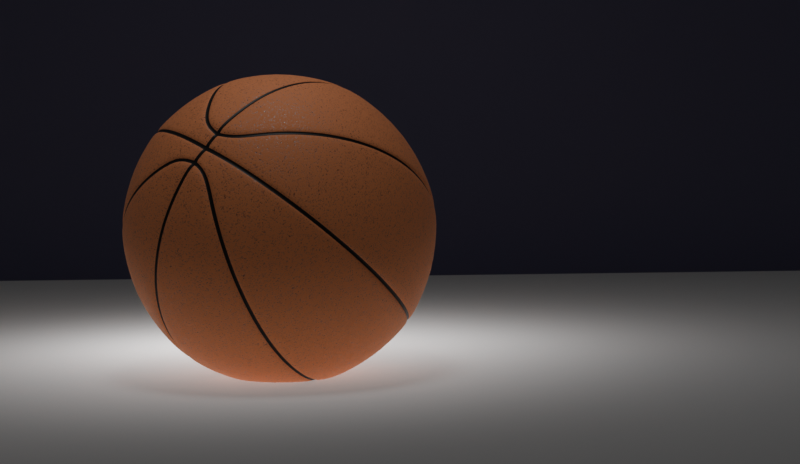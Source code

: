 # Source: Basketball.blend  (saved by Blender 4.4.32; exported with 4.5.12 LTS)
import bpy
from mathutils import Matrix  # noqa: F401  (used for matrix-valued properties, if any)

bpy.ops.wm.read_factory_settings(use_empty=True)
scene = bpy.context.scene
scene.name = 'Scene'

# ---- collections
col_collection = bpy.data.collections.new('Collection'); scene.collection.children.link(col_collection)

# ---- materials (node trees are filled in below, after node groups)
mat_material_003 = bpy.data.materials.new('Material.003')
mat_material_007 = bpy.data.materials.new('Material.007')
mat_material_008 = bpy.data.materials.new('Material.008')

# ---- node groups
ng_smooth_by_angle = bpy.data.node_groups.new('Smooth by Angle', 'GeometryNodeTree')
_s = ng_smooth_by_angle.interface.new_socket(name='Mesh', in_out='OUTPUT', socket_type='NodeSocketGeometry')
_s = ng_smooth_by_angle.interface.new_socket(name='Mesh', in_out='INPUT', socket_type='NodeSocketGeometry')
_s = ng_smooth_by_angle.interface.new_socket(name='Angle', in_out='INPUT', socket_type='NodeSocketFloat')
_s.subtype = 'ANGLE'
_s.default_value = 0.5236
_s.min_value = 0.0
_s.max_value = 3.142
_s.description = 'Maximum face angle for smooth edges'
_s = ng_smooth_by_angle.interface.new_socket(name='Ignore Sharpness', in_out='INPUT', socket_type='NodeSocketBool')
_s.force_non_field = True
ng_smooth_by_angle.description = 'Set the sharpness of mesh edges based on the angle between the neighboring faces'
ng_smooth_by_angle.is_modifier = True
_N = ng_smooth_by_angle.nodes; _L = ng_smooth_by_angle.links
n0 = _N.new('GeometryNodeSetShadeSmooth'); n0.name = 'Set Shade Smooth'; n0.location = (120, -80)
n0.domain = 'EDGE'
n1 = _N.new('GeometryNodeSetShadeSmooth'); n1.name = 'Set Shade Smooth.001'; n1.location = (300, -80)
n2 = _N.new('NodeGroupOutput'); n2.name = 'Group Output'; n2.location = (480, -80)
n3 = _N.new('GeometryNodeInputMeshEdgeAngle'); n3.name = 'Edge Angle'; n3.location = (-440, -240)
n4 = _N.new('NodeGroupInput'); n4.name = 'Group Input'; n4.location = (-80, -80)
n5 = _N.new('GeometryNodeInputEdgeSmooth'); n5.name = 'Is Edge Smooth'; n5.location = (-260, -120)
n6 = _N.new('GeometryNodeInputShadeSmooth'); n6.name = 'Is Shade Smooth'; n6.location = (-440, -397)
n7 = _N.new('FunctionNodeCompare'); n7.name = 'Compare'; n7.location = (-260, -260)
n7.operation = 'LESS_EQUAL'
n7.inputs[6].default_value = (0.0, 0.0, 0.0, 0.0)
n7.inputs[7].default_value = (0.0, 0.0, 0.0, 0.0)
n8 = _N.new('FunctionNodeBooleanMath'); n8.name = 'Boolean Math.001'; n8.location = (-80, -260)
n9 = _N.new('NodeGroupInput'); n9.name = 'Group Input.001'; n9.location = (-440, -329)
n10 = _N.new('NodeGroupInput'); n10.name = 'Group Input.002'; n10.location = (-259, -189)
n11 = _N.new('FunctionNodeBooleanMath'); n11.name = 'Boolean Math'; n11.location = (-80, -149)
n11.operation = 'OR'
n12 = _N.new('FunctionNodeBooleanMath'); n12.name = 'Boolean Math.002'; n12.location = (-260, -380)
n12.operation = 'OR'
n13 = _N.new('NodeGroupInput'); n13.name = 'Group Input.003'; n13.location = (-440, -460)
_L.new(n3.outputs[0], n7.inputs[0])
_L.new(n1.outputs[0], n2.inputs[0])
_L.new(n9.outputs[1], n7.inputs[1])
_L.new(n7.outputs[0], n8.inputs[0])
_L.new(n4.outputs[0], n0.inputs[0])
_L.new(n0.outputs[0], n1.inputs[0])
_L.new(n8.outputs[0], n0.inputs[2])
_L.new(n10.outputs[2], n11.inputs[1])
_L.new(n5.outputs[0], n11.inputs[0])
_L.new(n11.outputs[0], n0.inputs[1])
_L.new(n13.outputs[2], n12.inputs[1])
_L.new(n6.outputs[0], n12.inputs[0])
_L.new(n12.outputs[0], n8.inputs[1])
n2.is_active_output = True

# ---- material node trees
mat_material_003.use_nodes = True; mat_material_003.node_tree.nodes.clear()
_N = mat_material_003.node_tree.nodes; _L = mat_material_003.node_tree.links
n0 = _N.new('ShaderNodeBsdfPrincipled'); n0.name = 'Principled BSDF'; n0.location = (677, 307)
n0.inputs[3].default_value = 1.9
n1 = _N.new('ShaderNodeOutputMaterial'); n1.name = 'Material Output'; n1.location = (1001, 308)
n2 = _N.new('ShaderNodeTexVoronoi'); n2.name = 'Voronoi Texture'; n2.location = (-136, 291)
n2.feature = 'SMOOTH_F1'
n3 = _N.new('ShaderNodeTexCoord'); n3.name = 'Texture Coordinate'; n3.location = (-554, 225)
n4 = _N.new('ShaderNodeMapping'); n4.name = 'Mapping'; n4.location = (-374, 250)
n4.inputs[3].default_value = (60.0, 60.0, 60.0)
n5 = _N.new('ShaderNodeValToRGB'); n5.name = 'Color Ramp'; n5.location = (43, 285)
while len(n5.color_ramp.elements) > 1: n5.color_ramp.elements.remove(n5.color_ramp.elements[-1])
n5.color_ramp.elements[0].position = 0.0; n5.color_ramp.elements[0].color = (0.0, 0.0, 0.0, 1.0)
_e = n5.color_ramp.elements.new(0.08); _e.color = (0.25, 0.25, 0.25, 1.0)
_e = n5.color_ramp.elements.new(0.1073); _e.color = (0.375, 0.375, 0.375, 1.0)
_e = n5.color_ramp.elements.new(0.1964); _e.color = (0.5, 0.5, 0.5, 1.0)
_e = n5.color_ramp.elements.new(0.5236); _e.color = (1.0, 1.0, 1.0, 1.0)
_e = n5.color_ramp.elements.new(1.0); _e.color = (0.375, 0.375, 0.375, 1.0)
n6 = _N.new('ShaderNodeValToRGB'); n6.name = 'Color Ramp.001'; n6.location = (364, 281)
while len(n6.color_ramp.elements) > 1: n6.color_ramp.elements.remove(n6.color_ramp.elements[-1])
n6.color_ramp.elements[0].position = 0.1127; n6.color_ramp.elements[0].color = (0.1262, 0.0233, 0.00493, 1.0)
_e = n6.color_ramp.elements.new(0.7382); _e.color = (1.0, 0.3268, 0.1165, 1.0)
n7 = _N.new('ShaderNodeBump'); n7.name = 'Bump'; n7.location = (441, 49)
n7.inputs[0].default_value = 0.1267
n7.inputs[1].default_value = 1.0
_L.new(n0.outputs[0], n1.inputs[0])
_L.new(n6.outputs[0], n0.inputs[0])
_L.new(n4.outputs[0], n2.inputs[0])
_L.new(n3.outputs[0], n4.inputs[0])
_L.new(n2.outputs[1], n5.inputs[0])
_L.new(n5.outputs[0], n6.inputs[0])
_L.new(n5.outputs[0], n0.inputs[2])
_L.new(n5.outputs[0], n7.inputs[3])
_L.new(n7.outputs[0], n0.inputs[5])
n1.is_active_output = True
mat_material_007.use_nodes = True; mat_material_007.node_tree.nodes.clear()
_N = mat_material_007.node_tree.nodes; _L = mat_material_007.node_tree.links
n0 = _N.new('ShaderNodeBsdfPrincipled'); n0.name = 'Principled BSDF'; n0.location = (10, 300)
n0.inputs[0].default_value = (0.004927, 0.004927, 0.004927, 1.0)
n1 = _N.new('ShaderNodeOutputMaterial'); n1.name = 'Material Output'; n1.location = (300, 300)
_L.new(n0.outputs[0], n1.inputs[0])
n1.is_active_output = True
mat_material_008.use_nodes = True; mat_material_008.node_tree.nodes.clear()
_N = mat_material_008.node_tree.nodes; _L = mat_material_008.node_tree.links
n0 = _N.new('ShaderNodeBsdfPrincipled'); n0.name = 'Principled BSDF'; n0.location = (10, 300)
n0.inputs[0].default_value = (0.1167, 0.1084, 0.185, 1.0)
n1 = _N.new('ShaderNodeOutputMaterial'); n1.name = 'Material Output'; n1.location = (300, 300)
_L.new(n0.outputs[0], n1.inputs[0])
n1.is_active_output = True

# ---- world
world_world = bpy.data.worlds.new('World'); scene.world = world_world
world_world.use_nodes = True; world_world.node_tree.nodes.clear()
_N = world_world.node_tree.nodes; _L = world_world.node_tree.links
n0 = _N.new('ShaderNodeOutputWorld'); n0.name = 'World Output'; n0.location = (300, 300)
n1 = _N.new('ShaderNodeBackground'); n1.name = 'Background'; n1.location = (10, 300)
n1.inputs[0].default_value = (0.05088, 0.05088, 0.05088, 1.0)
_L.new(n1.outputs[0], n0.inputs[0])
n0.is_active_output = True
world_world.color = (0.05088, 0.05088, 0.05088)
world_world.sun_shadow_jitter_overblur = 0.0

# ---- cameras
cam_camera_003 = bpy.data.cameras.new('Camera.003')

# ---- lights
light_spot_003 = bpy.data.lights.new('Spot.003', 'SPOT')
light_spot_003.energy = 99.6
light_spot_003.shadow_soft_size = 0.52
light_spot_003.spot_blend = 1.0
light_spot_003.spot_size = 0.7054
light_point = bpy.data.lights.new('Point', 'POINT')
light_point.use_shadow = False
light_point.energy = 22.0
light_point_001 = bpy.data.lights.new('Point.001', 'POINT')
light_point_001.use_shadow = False
light_point_001.energy = 53.4

# ---- meshes
me_plane = bpy.data.meshes.new('Plane')
me_plane.from_pydata([(-1.0, -1.0, 0.0), (-1.0, 1.0, 0.0), (0.9944, -0.9907, 0.8397), (0.9944, 1.009, 0.8397), (0.9944, -0.9907, 0.2404), (0.7466, -0.9919, -0.006505), (0.9823, -0.9908, 0.1639), (0.9471, -0.9909, 0.09491), (0.8923, -0.9912, 0.04028), (0.8232, -0.9915, 0.005339), (0.7466, 1.008, -0.006505), (0.9944, 1.009, 0.2404), (0.8232, 1.009, 0.005339), (0.8923, 1.009, 0.04028), (0.9471, 1.009, 0.09491), (0.9823, 1.009, 0.1639)], [], [(11, 4, 2, 3), (4, 11, 15, 6), (6, 15, 14, 7), (7, 14, 13, 8), (8, 13, 12, 9), (9, 12, 10, 5), (0, 5, 10, 1)])
me_plane.polygons.foreach_set('use_smooth', [True] * 7)
_uv = me_plane.uv_layers.new(name='UVMap')
_uv.uv.foreach_set('vector', [1.0, 1.0, 1.0, 0.0, 1.0, 0.0, 1.0, 1.0, 1.0, 0.0, 1.0, 1.0, 1.0, 1.0, 1.0, -2.828e-05, 1.0, -2.828e-05, 1.0, 1.0, 1.0, 0.9999, 1.0, -0.0001104, 1.0, -0.0001104, 1.0, 0.9999, 0.9487, 1.0, 0.9487, 0.0, 0.9487, 0.0, 0.9487, 1.0, 0.9141, 1.0, 0.9141, 0.0, 0.9141, 0.0, 0.9141, 1.0, 0.8757, 1.0, 0.8757, 0.0, 0.0, 0.0, 0.8757, 0.0, 0.8757, 1.0, 0.0, 1.0])
me_plane.materials.append(None)
me_plane.update()
me_sphere_001 = bpy.data.meshes.new('Sphere.001')
me_sphere_001.from_pydata([(0.0, 0.1951, 0.9808), (0.0, 0.3827, 0.9239), (0.0, 0.7071, 0.7071), (0.0, 0.9239, 0.3827), (0.0, 0.9808, 0.1951), (0.1379, 0.1379, 0.9808), (0.2706, 0.2706, 0.9239), (0.3928, 0.3928, 0.8315), (0.5, 0.5, 0.7071), (0.5879, 0.5879, 0.5556), (0.6533, 0.6533, 0.3827), (0.6935, 0.6935, 0.1951), (0.7071, 0.7071, 0.0), (0.1951, -5.215e-08, 0.9808), (0.3827, -4.47e-08, 0.9239), (0.5556, -7.451e-08, 0.8315), (0.7071, -8.941e-08, 0.7071), (0.8315, -8.941e-08, 0.5556), (0.9239, -1.192e-07, 0.3827), (0.9808, -1.49e-07, 0.1951), (1.0, -1.49e-07, 0.0), (0.1379, -0.1379, 0.9808), (0.2706, -0.2706, 0.9239), (0.3928, -0.3928, 0.8315), (0.5, -0.5, 0.7071), (0.5879, -0.5879, 0.5556), (0.6533, -0.6533, 0.3827), (0.6935, -0.6935, 0.1951), (0.7071, -0.7071, 0.0), (-6.706e-08, -0.1951, 0.9808), (-1.192e-07, -0.3827, 0.9239), (-1.49e-07, -0.5556, 0.8315), (-2.235e-07, -0.7071, 0.7071), (-1.788e-07, -0.8315, 0.5556), (-2.384e-07, -0.9239, 0.3827), (-2.682e-07, -0.9808, 0.1951), (-3.576e-07, -1.0, 0.0), (-0.1379, -0.1379, 0.9808), (-0.2706, -0.2706, 0.9239), (-0.3928, -0.3928, 0.8315), (-0.5, -0.5, 0.7071), (-0.5879, -0.5879, 0.5556), (-0.6533, -0.6533, 0.3827), (-0.6935, -0.6935, 0.1951), (-0.7071, -0.7071, 0.0), (-0.1951, 8.196e-08, 0.9808), (-0.3827, 1.788e-07, 0.9239), (-0.5556, 1.937e-07, 0.8315), (-0.7071, 3.278e-07, 0.7071), (-0.8315, 3.278e-07, 0.5556), (-0.9239, 3.576e-07, 0.3827), (-0.9808, 3.874e-07, 0.1951), (-1.0, 5.066e-07, 0.0), (-0.1379, 0.1379, 0.9808), (-0.2706, 0.2706, 0.9239), (-0.3928, 0.3928, 0.8315), (-0.5, 0.5, 0.7071), (-0.5879, 0.5879, 0.5556), (-0.6533, 0.6533, 0.3827), (-0.6935, 0.6935, 0.1951), (-0.7071, 0.7071, 0.0), (2.384e-07, 0.5556, 0.8315), (4.47e-07, 0.8315, 0.5556), (6.258e-07, 1.0, 0.0), (0.04976, 0.1852, 0.9808), (0.09576, 0.1661, 0.9808), (0.1675, 0.3395, 0.9239), (0.1216, 0.3585, 0.9239), (0.2337, 0.4992, 0.8315), (0.1878, 0.5182, 0.8315), (0.2916, 0.6392, 0.7071), (0.2458, 0.6582, 0.7071), (0.3392, 0.7541, 0.5556), (0.2934, 0.7731, 0.5556), (0.3745, 0.8395, 0.3827), (0.3288, 0.8585, 0.3827), (0.3963, 0.8921, 0.1951), (0.3506, 0.911, 0.1951), (0.3579, 0.9288, 0.0), (0.4037, 0.9099, 1.048e-09), (0.166, 0.09599, 0.9808), (0.1854, 0.04859, 0.9808), (0.3587, 0.1207, 0.9239), (0.3393, 0.1677, 0.9239), (0.5184, 0.1871, 0.8315), (0.4991, 0.2338, 0.8315), (0.6583, 0.2452, 0.7071), (0.6392, 0.2917, 0.7071), (0.7732, 0.293, 0.5556), (0.7541, 0.3393, 0.5556), (0.8586, 0.3284, 0.3827), (0.8395, 0.3746, 0.3827), (0.9111, 0.3503, 0.1951), (0.8921, 0.3964, 0.1951), (0.9098, 0.4037, 0.0), (0.9289, 0.3576, 4.948e-10), (0.1806, -0.04785, 0.9808), (0.1616, -0.09389, 0.9808), (0.3395, -0.1675, 0.9239), (0.3585, -0.1216, 0.9239), (0.4992, -0.2337, 0.8315), (0.5182, -0.1878, 0.8315), (0.6392, -0.2916, 0.7071), (0.6582, -0.2458, 0.7071), (0.7541, -0.3392, 0.5556), (0.7731, -0.2934, 0.5556), (0.8395, -0.3745, 0.3827), (0.8585, -0.3288, 0.3827), (0.8921, -0.3963, 0.1951), (0.911, -0.3506, 0.1951), (0.9288, -0.3579, 0.0), (0.9099, -0.4037, -8.731e-11), (0.09676, -0.1655, 0.9808), (0.0495, -0.1852, 0.9808), (0.1214, -0.3585, 0.9239), (0.1683, -0.339, 0.9239), (0.1876, -0.5183, 0.8315), (0.2343, -0.4988, 0.8315), (0.2457, -0.6582, 0.7071), (0.2921, -0.6389, 0.7071), (0.2933, -0.7731, 0.5556), (0.3396, -0.7539, 0.5556), (0.3287, -0.8585, 0.3827), (0.3749, -0.8393, 0.3827), (0.3505, -0.9111, 0.1951), (0.3966, -0.8919, 0.1951), (0.4039, -0.9097, 0.0), (0.3579, -0.9288, 1.979e-09), (-0.04976, -0.1852, 0.9808), (-0.09576, -0.1661, 0.9808), (-0.1675, -0.3395, 0.9239), (-0.1216, -0.3585, 0.9239), (-0.2337, -0.4992, 0.8315), (-0.1878, -0.5182, 0.8315), (-0.2916, -0.6392, 0.7071), (-0.2458, -0.6582, 0.7071), (-0.3392, -0.7541, 0.5556), (-0.2934, -0.7731, 0.5556), (-0.3745, -0.8395, 0.3827), (-0.3288, -0.8585, 0.3827), (-0.3963, -0.8921, 0.1951), (-0.3506, -0.911, 0.1951), (-0.3579, -0.9288, 0.0), (-0.4037, -0.9099, 2.095e-09), (-0.166, -0.09599, 0.9808), (-0.1854, -0.04859, 0.9808), (-0.3587, -0.1207, 0.9239), (-0.3393, -0.1677, 0.9239), (-0.5184, -0.1871, 0.8315), (-0.4991, -0.2338, 0.8315), (-0.6583, -0.2452, 0.7071), (-0.6392, -0.2917, 0.7071), (-0.7732, -0.293, 0.5556), (-0.7541, -0.3393, 0.5556), (-0.8586, -0.3284, 0.3827), (-0.8395, -0.3746, 0.3827), (-0.9111, -0.3503, 0.1951), (-0.8921, -0.3964, 0.1951), (-0.9098, -0.4037, 0.0), (-0.9289, -0.3576, 1.135e-09), (-0.1806, 0.04785, 0.9808), (-0.1616, 0.09389, 0.9808), (-0.3395, 0.1675, 0.9239), (-0.3585, 0.1216, 0.9239), (-0.4992, 0.2337, 0.8315), (-0.5182, 0.1878, 0.8315), (-0.6392, 0.2916, 0.7071), (-0.6582, 0.2458, 0.7071), (-0.7541, 0.3392, 0.5556), (-0.7731, 0.2934, 0.5556), (-0.8395, 0.3745, 0.3827), (-0.8585, 0.3288, 0.3827), (-0.8921, 0.3963, 0.1951), (-0.911, 0.3506, 0.1951), (-0.9288, 0.3579, 0.0), (-0.9099, 0.4037, -6.694e-10), (-0.09676, 0.1655, 0.9808), (-0.0495, 0.1852, 0.9808), (-0.1214, 0.3585, 0.9239), (-0.1683, 0.339, 0.9239), (-0.1876, 0.5183, 0.8315), (-0.2343, 0.4988, 0.8315), (-0.2457, 0.6582, 0.7071), (-0.2921, 0.6389, 0.7071), (-0.2933, 0.7731, 0.5556), (-0.3396, 0.7539, 0.5556), (-0.3287, 0.8585, 0.3827), (-0.3749, 0.8393, 0.3827), (-0.3505, 0.9111, 0.1951), (-0.3966, 0.8919, 0.1951), (-0.4039, 0.9097, 0.0), (-0.3579, 0.9288, -2.503e-09), (-0.1132, 0.07388, 0.9808), (-0.1323, 0.02783, 0.9808), (-0.09137, 0.01072, 0.9808), (-0.07219, 0.05703, 0.9808), (-0.04628, 0.0463, 0.9808), (-0.06546, -1.289e-05, 0.9808), (-0.01342, 0.03269, 0.9808), (-0.0326, -0.01363, 0.9808), (0.01342, -0.03269, 0.9808), (0.0326, 0.01363, 0.9808), (0.06546, 1.294e-05, 0.9808), (0.04628, -0.0463, 0.9808), (0.1323, -0.02783, 0.9808), (0.09137, -0.01072, 0.9808), (0.07219, -0.05703, 0.9808), (0.1132, -0.07388, 0.9808), (0.06144, 0.1765, 0.9728), (0.08135, 0.1682, 0.9728), (0.07097, 0.1713, 0.9703), (0.1511, 0.3373, 0.9172), (0.1316, 0.3453, 0.9172), (0.1404, 0.339, 0.9152), (0.2153, 0.4929, 0.827), (0.1963, 0.5007, 0.827), (0.2044, 0.4933, 0.8258), (0.2713, 0.6291, 0.7058), (0.253, 0.6367, 0.7058), (0.2604, 0.6285, 0.7055), (0.3172, 0.7407, 0.5583), (0.2995, 0.7481, 0.5583), (0.3063, 0.7394, 0.559), (0.3512, 0.8236, 0.3901), (0.334, 0.8307, 0.3901), (0.3403, 0.8217, 0.392), (0.3721, 0.8745, 0.2078), (0.3553, 0.8815, 0.2078), (0.3613, 0.8723, 0.2108), (0.3626, 0.8978, 0.0), (0.3785, 0.8912, 3.492e-10), (0.3683, 0.889, 5.821e-11), (0.1681, 0.08168, 0.973), (0.1765, 0.06098, 0.9727), (0.1713, 0.07082, 0.9704), (0.3453, 0.1312, 0.9172), (0.3373, 0.1514, 0.9174), (0.339, 0.1403, 0.9152), (0.5007, 0.196, 0.827), (0.4929, 0.2155, 0.8271), (0.4934, 0.2043, 0.8258), (0.6366, 0.2527, 0.7058), (0.6292, 0.2715, 0.7058), (0.6286, 0.2603, 0.7055), (0.748, 0.2993, 0.5583), (0.7408, 0.3173, 0.5583), (0.7394, 0.3062, 0.559), (0.8306, 0.3338, 0.3902), (0.8236, 0.3513, 0.3901), (0.8217, 0.3403, 0.392), (0.8814, 0.3551, 0.2078), (0.8746, 0.3722, 0.2077), (0.8723, 0.3613, 0.2108), (0.8913, 0.3786, 0.0), (0.8978, 0.3624, 0.0), (0.8891, 0.3682, 0.0), (0.1715, -0.05941, 0.9728), (0.1633, -0.07925, 0.9728), (0.1662, -0.06885, 0.9703), (0.3373, -0.1511, 0.9172), (0.3454, -0.1316, 0.9172), (0.339, -0.1404, 0.9152), (0.4929, -0.2153, 0.827), (0.5007, -0.1963, 0.827), (0.4934, -0.2044, 0.8258), (0.6291, -0.2713, 0.7058), (0.6367, -0.253, 0.7058), (0.6286, -0.2604, 0.7055), (0.7407, -0.3172, 0.5583), (0.7481, -0.2995, 0.5583), (0.7394, -0.3063, 0.559), (0.8236, -0.3512, 0.3901), (0.8307, -0.334, 0.3901), (0.8217, -0.3404, 0.392), (0.8745, -0.3721, 0.2078), (0.8815, -0.3553, 0.2078), (0.8723, -0.3613, 0.2108), (0.8979, -0.3626, 0.0), (0.8912, -0.3785, -3.492e-10), (0.889, -0.3683, -1.164e-10), (0.08166, -0.1679, 0.9727), (0.06114, -0.1766, 0.973), (0.07105, -0.1712, 0.9704), (0.1314, -0.3455, 0.9174), (0.1513, -0.337, 0.9172), (0.1405, -0.3389, 0.9152), (0.1962, -0.5009, 0.8271), (0.2154, -0.4926, 0.827), (0.2044, -0.4933, 0.8258), (0.2529, -0.6369, 0.7058), (0.2715, -0.6289, 0.7058), (0.2604, -0.6285, 0.7055), (0.2995, -0.7482, 0.5583), (0.3173, -0.7406, 0.5583), (0.3063, -0.7394, 0.559), (0.334, -0.8308, 0.3901), (0.3513, -0.8234, 0.3902), (0.3404, -0.8217, 0.392), (0.3553, -0.8816, 0.2077), (0.3722, -0.8744, 0.2078), (0.3614, -0.8723, 0.2108), (0.3786, -0.8911, 0.0), (0.3625, -0.898, 1.164e-09), (0.3683, -0.889, 3.492e-10), (-0.06144, -0.1765, 0.9728), (-0.08135, -0.1682, 0.9728), (-0.07097, -0.1713, 0.9703), (-0.1511, -0.3373, 0.9172), (-0.1316, -0.3453, 0.9172), (-0.1404, -0.339, 0.9152), (-0.2153, -0.4929, 0.827), (-0.1963, -0.5007, 0.827), (-0.2044, -0.4933, 0.8258), (-0.2713, -0.6291, 0.7058), (-0.253, -0.6367, 0.7058), (-0.2604, -0.6285, 0.7055), (-0.3172, -0.7407, 0.5583), (-0.2995, -0.7481, 0.5583), (-0.3063, -0.7394, 0.559), (-0.3512, -0.8236, 0.3901), (-0.334, -0.8307, 0.3901), (-0.3404, -0.8217, 0.392), (-0.3721, -0.8745, 0.2078), (-0.3553, -0.8815, 0.2078), (-0.3613, -0.8723, 0.2108), (-0.3626, -0.8978, 0.0), (-0.3785, -0.8912, -2.328e-10), (-0.3683, -0.889, -5.821e-11), (-0.1681, -0.08168, 0.973), (-0.1765, -0.06098, 0.9727), (-0.1713, -0.07082, 0.9704), (-0.3453, -0.1312, 0.9172), (-0.3373, -0.1514, 0.9174), (-0.339, -0.1403, 0.9152), (-0.5007, -0.196, 0.827), (-0.4929, -0.2155, 0.8271), (-0.4934, -0.2043, 0.8258), (-0.6366, -0.2527, 0.7058), (-0.6292, -0.2715, 0.7058), (-0.6286, -0.2603, 0.7055), (-0.748, -0.2993, 0.5583), (-0.7408, -0.3173, 0.5583), (-0.7394, -0.3062, 0.559), (-0.8306, -0.3338, 0.3902), (-0.8236, -0.3513, 0.3901), (-0.8217, -0.3403, 0.392), (-0.8814, -0.3551, 0.2078), (-0.8746, -0.3722, 0.2077), (-0.8723, -0.3613, 0.2108), (-0.8913, -0.3786, 0.0), (-0.8978, -0.3624, 2.328e-10), (-0.8891, -0.3682, 5.821e-11), (-0.1715, 0.05941, 0.9728), (-0.1633, 0.07925, 0.9728), (-0.1662, 0.06885, 0.9703), (-0.3373, 0.1511, 0.9172), (-0.3454, 0.1316, 0.9172), (-0.339, 0.1404, 0.9152), (-0.4929, 0.2153, 0.827), (-0.5007, 0.1963, 0.827), (-0.4934, 0.2044, 0.8258), (-0.6291, 0.2713, 0.7058), (-0.6367, 0.253, 0.7058), (-0.6286, 0.2604, 0.7055), (-0.7407, 0.3172, 0.5583), (-0.7481, 0.2995, 0.5583), (-0.7394, 0.3063, 0.559), (-0.8236, 0.3512, 0.3901), (-0.8307, 0.334, 0.3901), (-0.8217, 0.3404, 0.392), (-0.8745, 0.3721, 0.2078), (-0.8815, 0.3553, 0.2078), (-0.8723, 0.3613, 0.2108), (-0.8979, 0.3626, 0.0), (-0.8912, 0.3785, -4.657e-10), (-0.889, 0.3683, -1.164e-10), (-0.08166, 0.1679, 0.9727), (-0.06114, 0.1766, 0.973), (-0.07105, 0.1712, 0.9704), (-0.1314, 0.3455, 0.9174), (-0.1513, 0.337, 0.9172), (-0.1405, 0.3389, 0.9152), (-0.1962, 0.5009, 0.8271), (-0.2154, 0.4926, 0.827), (-0.2044, 0.4933, 0.8258), (-0.2529, 0.6369, 0.7058), (-0.2715, 0.6289, 0.7058), (-0.2604, 0.6285, 0.7055), (-0.2995, 0.7482, 0.5583), (-0.3173, 0.7406, 0.5583), (-0.3063, 0.7394, 0.559), (-0.334, 0.8308, 0.3901), (-0.3513, 0.8234, 0.3902), (-0.3404, 0.8217, 0.392), (-0.3553, 0.8816, 0.2077), (-0.3722, 0.8744, 0.2078), (-0.3614, 0.8723, 0.2108), (-0.3786, 0.8911, 0.0), (-0.3625, 0.898, -2.328e-10), (-0.3683, 0.889, -5.821e-11), (-0.1145, 0.05919, 0.9729), (-0.1228, 0.03909, 0.9729), (-0.1173, 0.04859, 0.9704), (-0.1137, 0.03353, 0.9668), (-0.09252, 0.02332, 0.9668), (-0.08191, 0.04894, 0.9668), (-0.1041, 0.0567, 0.9668), (-0.1031, 0.02843, 0.9668), (-0.09748, 0.04038, 0.9668), (-0.08688, 0.03599, 0.9668), (-0.09302, 0.05282, 0.9668), (-0.1086, 0.04499, 0.9668), (-0.1176, 0.02235, 0.9726), (-0.0995, 0.01473, 0.9735), (-0.1079, 0.0185, 0.9705), (-0.08353, 0.0215, 0.9735), (-0.07427, 0.04386, 0.9735), (-0.07779, 0.03222, 0.9707), (-0.08077, 0.05994, 0.9735), (-0.09893, 0.06732, 0.9726), (-0.08937, 0.06321, 0.9705), (-0.04955, 0.03363, 0.9735), (-0.05882, 0.01126, 0.9735), (-0.05353, 0.02217, 0.9707), (-0.01786, 0.0205, 0.9735), (-0.02712, -0.001866, 0.9735), (-0.02229, 0.009233, 0.9707), (-0.01692, -0.007998, 0.9668), (0.006311, -0.01762, 0.9668), (0.01692, 0.007998, 0.9668), (-0.006311, 0.01762, 0.9668), (-0.005306, -0.01281, 0.9668), (-1.179e-08, 2.793e-08, 0.9668), (0.01162, -0.004812, 0.9668), (0.005306, 0.01281, 0.9668), (-0.01162, 0.004812, 0.9668), (-0.01944, -0.01841, 0.9729), (0.0007258, -0.02677, 0.9729), (-0.009282, -0.02241, 0.9704), (0.01786, -0.0205, 0.9735), (0.02712, 0.001866, 0.9735), (0.02229, -0.009233, 0.9707), (0.01944, 0.01841, 0.9729), (-0.0007258, 0.02677, 0.9729), (0.009282, 0.02241, 0.9704), (0.05882, -0.01126, 0.9735), (0.04955, -0.03363, 0.9735), (0.05353, -0.02217, 0.9707), (0.1176, -0.02235, 0.9726), (0.0995, -0.01473, 0.9735), (0.1079, -0.0185, 0.9705), (0.09252, -0.02332, 0.9668), (0.08191, -0.04894, 0.9668), (0.1041, -0.0567, 0.9668), (0.1137, -0.03353, 0.9668), (0.08688, -0.03599, 0.9668), (0.09748, -0.04038, 0.9668), (0.09302, -0.05282, 0.9668), (0.1086, -0.04499, 0.9668), (0.1031, -0.02843, 0.9668), (0.08353, -0.0215, 0.9735), (0.07427, -0.04386, 0.9735), (0.07779, -0.03222, 0.9707), (0.08077, -0.05994, 0.9735), (0.09893, -0.06732, 0.9726), (0.08937, -0.06321, 0.9705), (0.1145, -0.05919, 0.9729), (0.1228, -0.03909, 0.9729), (0.1173, -0.04859, 0.9704)], [], [(196, 198, 64, 0), (70, 68, 7, 8), (72, 70, 8, 9), (74, 72, 9, 10), (76, 74, 10, 11), (79, 76, 11, 12), (82, 81, 13, 14), (201, 202, 5, 65), (61, 1, 67, 69), (2, 61, 69, 71), (62, 2, 71, 73), (3, 62, 73, 75), (4, 3, 75, 77), (63, 4, 77, 78), (90, 88, 17, 18), (92, 90, 18, 19), (95, 92, 19, 20), (98, 97, 21, 22), (202, 205, 80, 5), (86, 84, 15, 16), (88, 86, 16, 17), (204, 96, 13, 81), (7, 6, 83, 85), (8, 7, 85, 87), (9, 8, 87, 89), (10, 9, 89, 91), (11, 10, 91, 93), (12, 11, 93, 94), (108, 106, 26, 27), (111, 108, 27, 28), (114, 113, 29, 30), (100, 98, 22, 23), (102, 100, 23, 24), (104, 102, 24, 25), (106, 104, 25, 26), (112, 21, 97, 207), (15, 14, 99, 101), (16, 15, 101, 103), (17, 16, 103, 105), (18, 17, 105, 107), (19, 18, 107, 109), (20, 19, 109, 110), (124, 122, 34, 35), (127, 124, 35, 36), (130, 129, 37, 38), (116, 114, 30, 31), (118, 116, 31, 32), (120, 118, 32, 33), (122, 120, 33, 34), (23, 22, 115, 117), (24, 23, 117, 119), (25, 24, 119, 121), (26, 25, 121, 123), (27, 26, 123, 125), (28, 27, 125, 126), (29, 113, 206, 203), (143, 140, 43, 44), (146, 145, 45, 46), (128, 29, 203, 200), (134, 132, 39, 40), (136, 134, 40, 41), (138, 136, 41, 42), (140, 138, 42, 43), (32, 31, 133, 135), (33, 32, 135, 137), (34, 33, 137, 139), (35, 34, 139, 141), (36, 35, 141, 142), (37, 129, 199, 197), (31, 30, 131, 133), (162, 161, 53, 54), (144, 37, 197, 194), (150, 148, 47, 48), (152, 150, 48, 49), (154, 152, 49, 50), (156, 154, 50, 51), (159, 156, 51, 52), (40, 39, 149, 151), (41, 40, 151, 153), (42, 41, 153, 155), (43, 42, 155, 157), (44, 43, 157, 158), (45, 145, 193, 160), (39, 38, 147, 149), (178, 177, 0, 1), (164, 162, 54, 55), (166, 164, 55, 56), (168, 166, 56, 57), (170, 168, 57, 58), (172, 170, 58, 59), (175, 172, 59, 60), (49, 48, 167, 169), (50, 49, 169, 171), (51, 50, 171, 173), (52, 51, 173, 174), (161, 192, 176, 53), (47, 46, 163, 165), (48, 47, 165, 167), (180, 178, 1, 61), (182, 180, 61, 2), (184, 182, 2, 62), (186, 184, 62, 3), (188, 186, 3, 4), (191, 188, 4, 63), (57, 56, 183, 185), (58, 57, 185, 187), (59, 58, 187, 189), (60, 59, 189, 190), (195, 196, 0, 177), (55, 54, 179, 181), (56, 55, 181, 183), (46, 45, 160, 163), (54, 53, 176, 179), (68, 66, 6, 7), (1, 0, 64, 67), (84, 82, 14, 15), (6, 5, 80, 83), (14, 13, 96, 99), (22, 21, 112, 115), (132, 130, 38, 39), (30, 29, 128, 131), (148, 146, 46, 47), (38, 37, 144, 147), (193, 412, 403, 401), (195, 418, 405, 416), (422, 415, 194, 197), (194, 415, 404, 413), (199, 436, 427, 425), (201, 442, 429, 440), (446, 439, 200, 203), (200, 439, 428, 437), (205, 460, 451, 449), (207, 466, 453, 464), (206, 463, 452, 461), (208, 212, 67, 64), (443, 208, 64, 198), (212, 215, 69, 67), (68, 70, 217, 214), (215, 218, 71, 69), (70, 72, 220, 217), (218, 221, 73, 71), (72, 74, 223, 220), (221, 224, 75, 73), (74, 76, 226, 223), (224, 227, 77, 75), (76, 79, 230, 226), (227, 229, 78, 77), (204, 81, 233, 448), (232, 236, 83, 80), (449, 232, 80, 205), (236, 239, 85, 83), (84, 86, 241, 238), (239, 242, 87, 85), (86, 88, 244, 241), (242, 245, 89, 87), (88, 90, 247, 244), (245, 248, 91, 89), (90, 92, 250, 247), (248, 251, 93, 91), (92, 95, 254, 250), (251, 253, 94, 93), (257, 466, 207, 97), (256, 260, 99, 96), (96, 204, 467, 256), (260, 263, 101, 99), (100, 102, 265, 262), (263, 266, 103, 101), (102, 104, 268, 265), (266, 269, 105, 103), (104, 106, 271, 268), (269, 272, 107, 105), (106, 108, 274, 271), (272, 275, 109, 107), (108, 111, 278, 274), (275, 277, 110, 109), (281, 463, 206, 113), (280, 284, 115, 112), (112, 207, 464, 280), (284, 287, 117, 115), (116, 118, 289, 286), (287, 290, 119, 117), (118, 120, 292, 289), (290, 293, 121, 119), (120, 122, 295, 292), (293, 296, 123, 121), (122, 124, 298, 295), (296, 299, 125, 123), (124, 127, 302, 298), (299, 301, 126, 125), (305, 436, 199, 129), (304, 308, 131, 128), (128, 200, 437, 304), (308, 311, 133, 131), (132, 134, 313, 310), (311, 314, 135, 133), (134, 136, 316, 313), (314, 317, 137, 135), (136, 138, 319, 316), (317, 320, 139, 137), (138, 140, 322, 319), (320, 323, 141, 139), (140, 143, 326, 322), (323, 325, 142, 141), (329, 412, 193, 145), (328, 332, 147, 144), (144, 194, 413, 328), (332, 335, 149, 147), (148, 150, 337, 334), (335, 338, 151, 149), (150, 152, 340, 337), (338, 341, 153, 151), (152, 154, 343, 340), (341, 344, 155, 153), (154, 156, 346, 343), (344, 347, 157, 155), (156, 159, 350, 346), (347, 349, 158, 157), (192, 161, 353, 400), (352, 356, 163, 160), (401, 352, 160, 193), (356, 359, 165, 163), (164, 166, 361, 358), (359, 362, 167, 165), (166, 168, 364, 361), (362, 365, 169, 167), (168, 170, 367, 364), (365, 368, 171, 169), (170, 172, 370, 367), (368, 371, 173, 171), (172, 175, 374, 370), (371, 373, 174, 173), (195, 177, 377, 418), (376, 380, 179, 176), (419, 376, 176, 192), (380, 383, 181, 179), (180, 182, 385, 382), (383, 386, 183, 181), (182, 184, 388, 385), (386, 389, 185, 183), (184, 186, 391, 388), (389, 392, 187, 185), (186, 188, 394, 391), (392, 395, 189, 187), (188, 191, 398, 394), (395, 397, 190, 189), (192, 400, 406, 419), (177, 178, 379, 377), (178, 180, 382, 379), (65, 66, 211, 209), (66, 68, 214, 211), (81, 82, 235, 233), (82, 84, 238, 235), (146, 148, 334, 331), (145, 146, 331, 329), (130, 132, 310, 307), (129, 130, 307, 305), (114, 116, 286, 283), (113, 114, 283, 281), (461, 446, 203, 206), (204, 448, 454, 467), (205, 202, 445, 460), (202, 201, 440, 445), (425, 422, 197, 199), (198, 424, 430, 443), (198, 196, 421, 424), (196, 195, 416, 421), (98, 100, 262, 259), (97, 98, 259, 257), (161, 162, 355, 353), (162, 164, 358, 355), (66, 65, 5, 6), (403, 407, 408, 411), (404, 409, 408, 407), (405, 410, 408, 409), (406, 411, 408, 410), (427, 431, 432, 435), (428, 433, 432, 431), (429, 434, 432, 433), (430, 435, 432, 434), (451, 455, 456, 459), (452, 457, 456, 455), (453, 458, 456, 457), (454, 459, 456, 458), (401, 403, 411, 402), (402, 411, 406, 400), (405, 418, 420, 410), (410, 420, 419, 406), (413, 404, 407, 414), (414, 407, 403, 412), (416, 405, 409, 417), (417, 409, 404, 415), (425, 427, 435, 426), (426, 435, 430, 424), (429, 442, 444, 434), (434, 444, 443, 430), (437, 428, 431, 438), (438, 431, 427, 436), (440, 429, 433, 441), (441, 433, 428, 439), (449, 451, 459, 450), (450, 459, 454, 448), (453, 466, 468, 458), (458, 468, 467, 454), (461, 452, 455, 462), (462, 455, 451, 460), (464, 453, 457, 465), (465, 457, 452, 463), (212, 208, 210, 213), (213, 210, 209, 211), (215, 212, 213, 216), (216, 213, 211, 214), (218, 215, 216, 219), (219, 216, 214, 217), (221, 218, 219, 222), (222, 219, 217, 220), (224, 221, 222, 225), (225, 222, 220, 223), (227, 224, 225, 228), (228, 225, 223, 226), (229, 227, 228, 231), (231, 228, 226, 230), (236, 232, 234, 237), (237, 234, 233, 235), (239, 236, 237, 240), (240, 237, 235, 238), (242, 239, 240, 243), (243, 240, 238, 241), (245, 242, 243, 246), (246, 243, 241, 244), (248, 245, 246, 249), (249, 246, 244, 247), (251, 248, 249, 252), (252, 249, 247, 250), (253, 251, 252, 255), (255, 252, 250, 254), (260, 256, 258, 261), (261, 258, 257, 259), (263, 260, 261, 264), (264, 261, 259, 262), (266, 263, 264, 267), (267, 264, 262, 265), (269, 266, 267, 270), (270, 267, 265, 268), (272, 269, 270, 273), (273, 270, 268, 271), (275, 272, 273, 276), (276, 273, 271, 274), (277, 275, 276, 279), (279, 276, 274, 278), (284, 280, 282, 285), (285, 282, 281, 283), (287, 284, 285, 288), (288, 285, 283, 286), (290, 287, 288, 291), (291, 288, 286, 289), (293, 290, 291, 294), (294, 291, 289, 292), (296, 293, 294, 297), (297, 294, 292, 295), (299, 296, 297, 300), (300, 297, 295, 298), (301, 299, 300, 303), (303, 300, 298, 302), (308, 304, 306, 309), (309, 306, 305, 307), (311, 308, 309, 312), (312, 309, 307, 310), (314, 311, 312, 315), (315, 312, 310, 313), (317, 314, 315, 318), (318, 315, 313, 316), (320, 317, 318, 321), (321, 318, 316, 319), (323, 320, 321, 324), (324, 321, 319, 322), (325, 323, 324, 327), (327, 324, 322, 326), (332, 328, 330, 333), (333, 330, 329, 331), (335, 332, 333, 336), (336, 333, 331, 334), (338, 335, 336, 339), (339, 336, 334, 337), (341, 338, 339, 342), (342, 339, 337, 340), (344, 341, 342, 345), (345, 342, 340, 343), (347, 344, 345, 348), (348, 345, 343, 346), (349, 347, 348, 351), (351, 348, 346, 350), (356, 352, 354, 357), (357, 354, 353, 355), (359, 356, 357, 360), (360, 357, 355, 358), (362, 359, 360, 363), (363, 360, 358, 361), (365, 362, 363, 366), (366, 363, 361, 364), (368, 365, 366, 369), (369, 366, 364, 367), (371, 368, 369, 372), (372, 369, 367, 370), (373, 371, 372, 375), (375, 372, 370, 374), (380, 376, 378, 381), (381, 378, 377, 379), (383, 380, 381, 384), (384, 381, 379, 382), (386, 383, 384, 387), (387, 384, 382, 385), (389, 386, 387, 390), (390, 387, 385, 388), (392, 389, 390, 393), (393, 390, 388, 391), (395, 392, 393, 396), (396, 393, 391, 394), (397, 395, 396, 399), (399, 396, 394, 398), (376, 419, 420, 378), (378, 420, 418, 377), (208, 443, 444, 210), (210, 444, 442, 209), (232, 449, 450, 234), (234, 450, 448, 233), (412, 329, 330, 414), (414, 330, 328, 413), (436, 305, 306, 438), (438, 306, 304, 437), (463, 281, 282, 465), (465, 282, 280, 464), (446, 461, 462, 447), (447, 462, 460, 445), (439, 446, 447, 441), (441, 447, 445, 440), (422, 425, 426, 423), (423, 426, 424, 421), (415, 422, 423, 417), (417, 423, 421, 416), (466, 257, 258, 468), (468, 258, 256, 467), (352, 401, 402, 354), (354, 402, 400, 353), (201, 65, 209, 442)])
me_sphere_001.polygons.foreach_set('use_smooth', [True] * 444)
me_sphere_001.polygons.foreach_set('material_index', [0, 0, 0, 0, 0, 0, 0, 0, 0, 0, 0, 0, 0, 0, 0, 0, 0, 0, 0, 0, 0, 0, 0, 0, 0, 0, 0, 0, 0, 0, 0, 0, 0, 0, 0, 0, 0, 0, 0, 0, 0, 0, 0, 0, 0, 0, 0, 0, 0, 0, 0, 0, 0, 0, 0, 0, 0, 0, 0, 0, 0, 0, 0, 0, 0, 0, 0, 0, 0, 0, 0, 0, 0, 0, 0, 0, 0, 0, 0, 0, 0, 0, 0, 0, 0, 0, 0, 0, 0, 0, 0, 0, 0, 0, 0, 0, 0, 0, 0, 0, 0, 0, 0, 0, 0, 0, 0, 0, 0, 0, 0, 0, 0, 0, 0, 0, 0, 0, 0, 0, 0, 0, 0, 0, 0, 0, 0, 0, 0, 0, 0, 0, 0, 0, 0, 0, 0, 0, 0, 0, 0, 0, 0, 0, 0, 0, 0, 0, 0, 0, 0, 0, 0, 0, 0, 0, 0, 0, 0, 0, 0, 0, 0, 0, 0, 0, 0, 0, 0, 0, 0, 0, 0, 0, 0, 0, 0, 0, 0, 0, 0, 0, 0, 0, 0, 0, 0, 0, 0, 0, 0, 0, 0, 0, 0, 0, 0, 0, 0, 0, 0, 0, 0, 0, 0, 0, 0, 0, 0, 0, 0, 0, 0, 0, 0, 0, 0, 0, 0, 0, 0, 0, 0, 0, 0, 0, 0, 0, 0, 0, 0, 0, 0, 0, 0, 0, 0, 0, 0, 0, 0, 0, 0, 0, 0, 0, 0, 0, 0, 0, 0, 0, 0, 0, 0, 0, 0, 0, 0, 0, 0, 0, 0, 0, 0, 0, 0, 0, 0, 0, 0, 1, 1, 1, 1, 1, 1, 1, 1, 1, 1, 1, 1, 1, 1, 1, 1, 1, 1, 1, 1, 1, 1, 1, 1, 1, 1, 1, 1, 1, 1, 1, 1, 1, 1, 1, 1, 1, 1, 1, 1, 1, 1, 1, 1, 1, 1, 1, 1, 1, 1, 1, 1, 1, 1, 1, 1, 1, 1, 1, 1, 1, 1, 1, 1, 1, 1, 1, 1, 1, 1, 1, 1, 1, 1, 1, 1, 1, 1, 1, 1, 1, 1, 1, 1, 1, 1, 1, 1, 1, 1, 1, 1, 1, 1, 1, 1, 1, 1, 1, 1, 1, 1, 1, 1, 1, 1, 1, 1, 1, 1, 1, 1, 1, 1, 1, 1, 1, 1, 1, 1, 1, 1, 1, 1, 1, 1, 1, 1, 1, 1, 1, 1, 1, 1, 1, 1, 1, 1, 1, 1, 1, 1, 1, 1, 1, 1, 1, 1, 1, 1, 1, 1, 1, 1, 1, 1, 1, 1, 1, 1, 1, 1, 1, 1, 1, 1, 1, 1, 1, 1, 1, 1, 0])
_uv = me_sphere_001.uv_layers.new(name='UVMap')
_uv.uv.foreach_set('vector', [0.481, 0.9375, 0.4743, 0.9375, 0.7083, 0.9375, 0.75, 0.9375, 0.6818, 0.75, 0.6802, 0.8125, 0.625, 0.8125, 0.625, 0.75, 0.6826, 0.6875, 0.6818, 0.75, 0.625, 0.75, 0.625, 0.6875, 0.6831, 0.625, 0.6826, 0.6875, 0.625, 0.6875, 0.625, 0.625, 0.6834, 0.5625, 0.6831, 0.625, 0.625, 0.625, 0.625, 0.5625, 0.6835, 0.5, 0.6834, 0.5625, 0.625, 0.5625, 0.625, 0.5, 0.5515, 0.875, 0.5407, 0.9375, 0.5, 0.9375, 0.5, 0.875, 0.4671, 0.9375, 0.4636, 0.9375, 0.625, 0.9375, 0.6667, 0.9375, 0.75, 0.8125, 0.75, 0.875, 0.6981, 0.875, 0.6948, 0.8125, 0.75, 0.75, 0.75, 0.8125, 0.6948, 0.8125, 0.6932, 0.75, 0.75, 0.6875, 0.75, 0.75, 0.6932, 0.75, 0.6924, 0.6875, 0.75, 0.625, 0.75, 0.6875, 0.6924, 0.6875, 0.6919, 0.625, 0.75, 0.5625, 0.75, 0.625, 0.6919, 0.625, 0.6916, 0.5625, 0.75, 0.5, 0.75, 0.5625, 0.6916, 0.5625, 0.6915, 0.5, 0.5581, 0.625, 0.5575, 0.6875, 0.5, 0.6875, 0.5, 0.625, 0.5583, 0.5625, 0.5581, 0.625, 0.5, 0.625, 0.5, 0.5625, 0.5584, 0.5, 0.5583, 0.5625, 0.5, 0.5625, 0.5, 0.5, 0.4269, 0.875, 0.4166, 0.9375, 0.375, 0.9375, 0.375, 0.875, 0.4636, 0.9375, 0.462, 0.9375, 0.5836, 0.9375, 0.625, 0.9375, 0.5566, 0.75, 0.555, 0.8125, 0.5, 0.8125, 0.5, 0.75, 0.5575, 0.6875, 0.5566, 0.75, 0.5, 0.75, 0.5, 0.6875, 0.4597, 0.9375, 0.4584, 0.9375, 0.5, 0.9375, 0.5407, 0.9375, 0.625, 0.8125, 0.625, 0.875, 0.5732, 0.875, 0.5699, 0.8125, 0.625, 0.75, 0.625, 0.8125, 0.5699, 0.8125, 0.5683, 0.75, 0.625, 0.6875, 0.625, 0.75, 0.5683, 0.75, 0.5674, 0.6875, 0.625, 0.625, 0.625, 0.6875, 0.5674, 0.6875, 0.5669, 0.625, 0.625, 0.5625, 0.625, 0.625, 0.5669, 0.625, 0.5666, 0.5625, 0.625, 0.5, 0.625, 0.5625, 0.5666, 0.5625, 0.5666, 0.5, 0.4334, 0.5625, 0.4331, 0.625, 0.375, 0.625, 0.375, 0.5625, 0.4335, 0.5, 0.4334, 0.5625, 0.375, 0.5625, 0.375, 0.5, 0.3018, 0.875, 0.2914, 0.9375, 0.25, 0.9375, 0.25, 0.875, 0.4302, 0.8125, 0.4269, 0.875, 0.375, 0.875, 0.375, 0.8125, 0.4318, 0.75, 0.4302, 0.8125, 0.375, 0.8125, 0.375, 0.75, 0.4326, 0.6875, 0.4318, 0.75, 0.375, 0.75, 0.375, 0.6875, 0.4331, 0.625, 0.4326, 0.6875, 0.375, 0.6875, 0.375, 0.625, 0.3343, 0.9375, 0.375, 0.9375, 0.4166, 0.9375, 0.4153, 0.9375, 0.5, 0.8125, 0.5, 0.875, 0.4481, 0.875, 0.4448, 0.8125, 0.5, 0.75, 0.5, 0.8125, 0.4448, 0.8125, 0.4432, 0.75, 0.5, 0.6875, 0.5, 0.75, 0.4432, 0.75, 0.4424, 0.6875, 0.5, 0.625, 0.5, 0.6875, 0.4424, 0.6875, 0.4419, 0.625, 0.5, 0.5625, 0.5, 0.625, 0.4419, 0.625, 0.4416, 0.5625, 0.5, 0.5, 0.5, 0.5625, 0.4416, 0.5625, 0.4415, 0.5, 0.3084, 0.5625, 0.3081, 0.625, 0.25, 0.625, 0.25, 0.5625, 0.3084, 0.5, 0.3084, 0.5625, 0.25, 0.5625, 0.25, 0.5, 0.1769, 0.875, 0.1667, 0.9375, 0.125, 0.9375, 0.125, 0.875, 0.3051, 0.8125, 0.3018, 0.875, 0.25, 0.875, 0.25, 0.8125, 0.3067, 0.75, 0.3051, 0.8125, 0.25, 0.8125, 0.25, 0.75, 0.3076, 0.6875, 0.3067, 0.75, 0.25, 0.75, 0.25, 0.6875, 0.3081, 0.625, 0.3076, 0.6875, 0.25, 0.6875, 0.25, 0.625, 0.375, 0.8125, 0.375, 0.875, 0.3235, 0.875, 0.32, 0.8125, 0.375, 0.75, 0.375, 0.8125, 0.32, 0.8125, 0.3184, 0.75, 0.375, 0.6875, 0.375, 0.75, 0.3184, 0.75, 0.3175, 0.6875, 0.375, 0.625, 0.375, 0.6875, 0.3175, 0.6875, 0.3169, 0.625, 0.375, 0.5625, 0.375, 0.625, 0.3169, 0.625, 0.3167, 0.5625, 0.375, 0.5, 0.375, 0.5625, 0.3167, 0.5625, 0.3166, 0.5, 0.25, 0.9375, 0.2914, 0.9375, 0.413, 0.9375, 0.4114, 0.9375, 0.1835, 0.5, 0.1834, 0.5625, 0.125, 0.5625, 0.125, 0.5, 0.0515, 0.875, 0.04068, 0.9375, 0.0, 0.9375, 0.0, 0.875, 0.2083, 0.9375, 0.25, 0.9375, 0.4114, 0.9375, 0.4079, 0.9375, 0.1818, 0.75, 0.1802, 0.8125, 0.125, 0.8125, 0.125, 0.75, 0.1826, 0.6875, 0.1818, 0.75, 0.125, 0.75, 0.125, 0.6875, 0.1831, 0.625, 0.1826, 0.6875, 0.125, 0.6875, 0.125, 0.625, 0.1834, 0.5625, 0.1831, 0.625, 0.125, 0.625, 0.125, 0.5625, 0.25, 0.75, 0.25, 0.8125, 0.1948, 0.8125, 0.1932, 0.75, 0.25, 0.6875, 0.25, 0.75, 0.1932, 0.75, 0.1924, 0.6875, 0.25, 0.625, 0.25, 0.6875, 0.1924, 0.6875, 0.1919, 0.625, 0.25, 0.5625, 0.25, 0.625, 0.1919, 0.625, 0.1916, 0.5625, 0.25, 0.5, 0.25, 0.5625, 0.1916, 0.5625, 0.1915, 0.5, 0.125, 0.9375, 0.1667, 0.9375, 0.4007, 0.9375, 0.394, 0.9375, 0.25, 0.8125, 0.25, 0.875, 0.1981, 0.875, 0.1948, 0.8125, 0.9269, 0.875, 0.9166, 0.9375, 0.875, 0.9375, 0.875, 0.875, 0.08356, 0.9375, 0.125, 0.9375, 0.394, 0.9375, 0.3825, 0.9375, 0.05664, 0.75, 0.05499, 0.8125, 0.0, 0.8125, 0.0, 0.75, 0.05755, 0.6875, 0.05664, 0.75, 0.0, 0.75, 0.0, 0.6875, 0.05806, 0.625, 0.05755, 0.6875, 0.0, 0.6875, 0.0, 0.625, 0.05832, 0.5625, 0.05806, 0.625, 0.0, 0.625, 0.0, 0.5625, 0.05841, 0.5, 0.05832, 0.5625, 0.0, 0.5625, 0.0, 0.5, 0.125, 0.75, 0.125, 0.8125, 0.06985, 0.8125, 0.06826, 0.75, 0.125, 0.6875, 0.125, 0.75, 0.06826, 0.75, 0.06739, 0.6875, 0.125, 0.625, 0.125, 0.6875, 0.06739, 0.6875, 0.06689, 0.625, 0.125, 0.5625, 0.125, 0.625, 0.06689, 0.625, 0.06663, 0.5625, 0.125, 0.5, 0.125, 0.5625, 0.06663, 0.5625, 0.06655, 0.5, 0.0, 0.9375, 0.04068, 0.9375, 0.3502, 0.9375, 0.2915, 0.9375, 0.125, 0.8125, 0.125, 0.875, 0.0732, 0.875, 0.06985, 0.8125, 0.8018, 0.875, 0.7914, 0.9375, 0.75, 0.9375, 0.75, 0.875, 0.9302, 0.8125, 0.9269, 0.875, 0.875, 0.875, 0.875, 0.8125, 0.9318, 0.75, 0.9302, 0.8125, 0.875, 0.8125, 0.875, 0.75, 0.9326, 0.6875, 0.9318, 0.75, 0.875, 0.75, 0.875, 0.6875, 0.9331, 0.625, 0.9326, 0.6875, 0.875, 0.6875, 0.875, 0.625, 0.9334, 0.5625, 0.9331, 0.625, 0.875, 0.625, 0.875, 0.5625, 0.9335, 0.5, 0.9334, 0.5625, 0.875, 0.5625, 0.875, 0.5, 1.0, 0.6875, 1.0, 0.75, 0.9432, 0.75, 0.9424, 0.6875, 1.0, 0.625, 1.0, 0.6875, 0.9424, 0.6875, 0.9419, 0.625, 1.0, 0.5625, 1.0, 0.625, 0.9419, 0.625, 0.9416, 0.5625, 1.0, 0.5, 1.0, 0.5625, 0.9416, 0.5625, 0.9415, 0.5, 0.5835, 0.9375, 0.5248, 0.9375, 0.8343, 0.9375, 0.875, 0.9375, 1.0, 0.8125, 1.0, 0.875, 0.9481, 0.875, 0.9448, 0.8125, 1.0, 0.75, 1.0, 0.8125, 0.9448, 0.8125, 0.9432, 0.75, 0.8051, 0.8125, 0.8018, 0.875, 0.75, 0.875, 0.75, 0.8125, 0.8067, 0.75, 0.8051, 0.8125, 0.75, 0.8125, 0.75, 0.75, 0.8076, 0.6875, 0.8067, 0.75, 0.75, 0.75, 0.75, 0.6875, 0.8081, 0.625, 0.8076, 0.6875, 0.75, 0.6875, 0.75, 0.625, 0.8084, 0.5625, 0.8081, 0.625, 0.75, 0.625, 0.75, 0.5625, 0.8084, 0.5, 0.8084, 0.5625, 0.75, 0.5625, 0.75, 0.5, 0.875, 0.6875, 0.875, 0.75, 0.8184, 0.75, 0.8175, 0.6875, 0.875, 0.625, 0.875, 0.6875, 0.8175, 0.6875, 0.8169, 0.625, 0.875, 0.5625, 0.875, 0.625, 0.8169, 0.625, 0.8167, 0.5625, 0.875, 0.5, 0.875, 0.5625, 0.8167, 0.5625, 0.8166, 0.5, 0.4925, 0.9375, 0.481, 0.9375, 0.75, 0.9375, 0.7914, 0.9375, 0.875, 0.8125, 0.875, 0.875, 0.8235, 0.875, 0.82, 0.8125, 0.875, 0.75, 0.875, 0.8125, 0.82, 0.8125, 0.8184, 0.75, 1.0, 0.875, 1.0, 0.9375, 0.9584, 0.9375, 0.9481, 0.875, 0.875, 0.875, 0.875, 0.9375, 0.8343, 0.9375, 0.8235, 0.875, 0.6802, 0.8125, 0.6769, 0.875, 0.625, 0.875, 0.625, 0.8125, 0.75, 0.875, 0.75, 0.9375, 0.7083, 0.9375, 0.6981, 0.875, 0.555, 0.8125, 0.5515, 0.875, 0.5, 0.875, 0.5, 0.8125, 0.625, 0.875, 0.625, 0.9375, 0.5836, 0.9375, 0.5732, 0.875, 0.5, 0.875, 0.5, 0.9375, 0.4584, 0.9375, 0.4481, 0.875, 0.375, 0.875, 0.375, 0.9375, 0.3343, 0.9375, 0.3235, 0.875, 0.1802, 0.8125, 0.1769, 0.875, 0.125, 0.875, 0.125, 0.8125, 0.25, 0.875, 0.25, 0.9375, 0.2083, 0.9375, 0.1981, 0.875, 0.05499, 0.8125, 0.0515, 0.875, 0.0, 0.875, 0.0, 0.8125, 0.125, 0.875, 0.125, 0.9375, 0.08356, 0.9375, 0.0732, 0.875, 0.3502, 0.9375, 0.3623, 0.9375, 0.4007, 0.9375, 0.3994, 0.9375, 0.4925, 0.9375, 0.4985, 0.9375, 0.469, 0.9375, 0.4641, 0.9375, 0.4165, 0.9375, 0.4109, 0.9375, 0.3825, 0.9375, 0.394, 0.9375, 0.3825, 0.9375, 0.4109, 0.9375, 0.406, 0.9375, 0.3765, 0.9375, 0.4007, 0.9375, 0.4033, 0.9375, 0.4194, 0.9375, 0.4197, 0.9375, 0.4671, 0.9375, 0.4685, 0.9375, 0.4539, 0.9375, 0.4518, 0.9375, 0.4249, 0.9375, 0.4232, 0.9375, 0.4079, 0.9375, 0.4114, 0.9375, 0.4079, 0.9375, 0.4232, 0.9375, 0.4211, 0.9375, 0.4065, 0.9375, 0.462, 0.9375, 0.4493, 0.9375, 0.4496, 0.9375, 0.4608, 0.9375, 0.4153, 0.9375, 0.4278, 0.9375, 0.4267, 0.9375, 0.4153, 0.9375, 0.413, 0.9375, 0.4142, 0.9375, 0.4254, 0.9375, 0.4257, 0.9375, 0.6955, 0.9375, 0.692, 0.8753, 0.6981, 0.875, 0.7083, 0.9375, 0.4717, 0.9375, 0.6955, 0.9375, 0.7083, 0.9375, 0.4743, 0.9375, 0.692, 0.8753, 0.6905, 0.8127, 0.6948, 0.8125, 0.6981, 0.875, 0.6802, 0.8125, 0.6818, 0.75, 0.6852, 0.7502, 0.6845, 0.8127, 0.6905, 0.8127, 0.6898, 0.7502, 0.6932, 0.75, 0.6948, 0.8125, 0.6818, 0.75, 0.6826, 0.6875, 0.6856, 0.6877, 0.6852, 0.7502, 0.6898, 0.7502, 0.6894, 0.6877, 0.6924, 0.6875, 0.6932, 0.75, 0.6826, 0.6875, 0.6831, 0.625, 0.6859, 0.6251, 0.6856, 0.6877, 0.6894, 0.6877, 0.6891, 0.6251, 0.6919, 0.625, 0.6924, 0.6875, 0.6831, 0.625, 0.6834, 0.5625, 0.686, 0.5626, 0.6859, 0.6251, 0.6891, 0.6251, 0.689, 0.5626, 0.6916, 0.5625, 0.6919, 0.625, 0.6834, 0.5625, 0.6835, 0.5, 0.6861, 0.5001, 0.686, 0.5626, 0.689, 0.5626, 0.6889, 0.5001, 0.6915, 0.5, 0.6916, 0.5625, 0.4597, 0.9375, 0.5407, 0.9375, 0.5526, 0.9375, 0.4597, 0.9375, 0.5713, 0.9375, 0.5672, 0.8753, 0.5732, 0.875, 0.5836, 0.9375, 0.4608, 0.9375, 0.5713, 0.9375, 0.5836, 0.9375, 0.462, 0.9375, 0.5672, 0.8753, 0.5656, 0.8127, 0.5699, 0.8125, 0.5732, 0.875, 0.555, 0.8125, 0.5566, 0.75, 0.5602, 0.7502, 0.5594, 0.8127, 0.5656, 0.8127, 0.5648, 0.7502, 0.5683, 0.75, 0.5699, 0.8125, 0.5566, 0.75, 0.5575, 0.6875, 0.5606, 0.6877, 0.5602, 0.7502, 0.5648, 0.7502, 0.5644, 0.6877, 0.5674, 0.6875, 0.5683, 0.75, 0.5575, 0.6875, 0.5581, 0.625, 0.5608, 0.6251, 0.5606, 0.6877, 0.5644, 0.6877, 0.5642, 0.6251, 0.5669, 0.625, 0.5674, 0.6875, 0.5581, 0.625, 0.5583, 0.5625, 0.561, 0.5626, 0.5608, 0.6251, 0.5642, 0.6251, 0.564, 0.5626, 0.5666, 0.5625, 0.5669, 0.625, 0.5583, 0.5625, 0.5584, 0.5, 0.5611, 0.5001, 0.561, 0.5626, 0.564, 0.5626, 0.5639, 0.5001, 0.5666, 0.5, 0.5666, 0.5625, 0.4285, 0.9375, 0.4278, 0.9375, 0.4153, 0.9375, 0.4166, 0.9375, 0.4465, 0.9375, 0.442, 0.8752, 0.4481, 0.875, 0.4584, 0.9375, 0.4584, 0.9375, 0.4597, 0.9375, 0.4472, 0.9375, 0.4465, 0.9375, 0.442, 0.8752, 0.4405, 0.8127, 0.4448, 0.8125, 0.4481, 0.875, 0.4302, 0.8125, 0.4318, 0.75, 0.4352, 0.7502, 0.4345, 0.8127, 0.4405, 0.8127, 0.4398, 0.7502, 0.4432, 0.75, 0.4448, 0.8125, 0.4318, 0.75, 0.4326, 0.6875, 0.4356, 0.6877, 0.4352, 0.7502, 0.4398, 0.7502, 0.4394, 0.6877, 0.4424, 0.6875, 0.4432, 0.75, 0.4326, 0.6875, 0.4331, 0.625, 0.4359, 0.6251, 0.4356, 0.6877, 0.4394, 0.6877, 0.4391, 0.6251, 0.4419, 0.625, 0.4424, 0.6875, 0.4331, 0.625, 0.4334, 0.5625, 0.436, 0.5626, 0.4359, 0.6251, 0.4391, 0.6251, 0.439, 0.5626, 0.4416, 0.5625, 0.4419, 0.625, 0.4334, 0.5625, 0.4335, 0.5, 0.4361, 0.5001, 0.436, 0.5626, 0.439, 0.5626, 0.4389, 0.5001, 0.4415, 0.5, 0.4416, 0.5625, 0.3037, 0.9375, 0.4142, 0.9375, 0.413, 0.9375, 0.2914, 0.9375, 0.3224, 0.9375, 0.3171, 0.8753, 0.3235, 0.875, 0.3343, 0.9375, 0.3343, 0.9375, 0.4153, 0.9375, 0.4153, 0.9375, 0.3224, 0.9375, 0.3171, 0.8753, 0.3156, 0.8127, 0.32, 0.8125, 0.3235, 0.875, 0.3051, 0.8125, 0.3067, 0.75, 0.3102, 0.7502, 0.3094, 0.8127, 0.3156, 0.8127, 0.3148, 0.7502, 0.3184, 0.75, 0.32, 0.8125, 0.3067, 0.75, 0.3076, 0.6875, 0.3106, 0.6877, 0.3102, 0.7502, 0.3148, 0.7502, 0.3144, 0.6877, 0.3175, 0.6875, 0.3184, 0.75, 0.3076, 0.6875, 0.3081, 0.625, 0.3108, 0.6251, 0.3106, 0.6877, 0.3144, 0.6877, 0.3142, 0.6251, 0.3169, 0.625, 0.3175, 0.6875, 0.3081, 0.625, 0.3084, 0.5625, 0.311, 0.5626, 0.3108, 0.6251, 0.3142, 0.6251, 0.314, 0.5626, 0.3167, 0.5625, 0.3169, 0.625, 0.3084, 0.5625, 0.3084, 0.5, 0.3111, 0.5001, 0.311, 0.5626, 0.314, 0.5626, 0.3139, 0.5001, 0.3166, 0.5, 0.3167, 0.5625, 0.1795, 0.9375, 0.4033, 0.9375, 0.4007, 0.9375, 0.1667, 0.9375, 0.1976, 0.9375, 0.192, 0.8753, 0.1981, 0.875, 0.2083, 0.9375, 0.2083, 0.9375, 0.4079, 0.9375, 0.4065, 0.9375, 0.1976, 0.9375, 0.192, 0.8753, 0.1905, 0.8127, 0.1948, 0.8125, 0.1981, 0.875, 0.1802, 0.8125, 0.1818, 0.75, 0.1852, 0.7502, 0.1845, 0.8127, 0.1905, 0.8127, 0.1898, 0.7502, 0.1932, 0.75, 0.1948, 0.8125, 0.1818, 0.75, 0.1826, 0.6875, 0.1856, 0.6877, 0.1852, 0.7502, 0.1898, 0.7502, 0.1894, 0.6877, 0.1924, 0.6875, 0.1932, 0.75, 0.1826, 0.6875, 0.1831, 0.625, 0.1859, 0.6251, 0.1856, 0.6877, 0.1894, 0.6877, 0.1891, 0.6251, 0.1919, 0.625, 0.1924, 0.6875, 0.1831, 0.625, 0.1834, 0.5625, 0.186, 0.5626, 0.1859, 0.6251, 0.1891, 0.6251, 0.189, 0.5626, 0.1916, 0.5625, 0.1919, 0.625, 0.1834, 0.5625, 0.1835, 0.5, 0.1861, 0.5001, 0.186, 0.5626, 0.189, 0.5626, 0.1889, 0.5001, 0.1915, 0.5, 0.1916, 0.5625, 0.05529, 0.9375, 0.3623, 0.9375, 0.3502, 0.9375, 0.04068, 0.9375, 0.07387, 0.9375, 0.06715, 0.8753, 0.0732, 0.875, 0.08356, 0.9375, 0.08356, 0.9375, 0.3825, 0.9375, 0.3765, 0.9375, 0.07387, 0.9375, 0.06715, 0.8753, 0.06559, 0.8127, 0.06985, 0.8125, 0.0732, 0.875, 0.05499, 0.8125, 0.05664, 0.75, 0.06018, 0.7502, 0.05944, 0.8127, 0.06559, 0.8127, 0.06483, 0.7502, 0.06826, 0.75, 0.06985, 0.8125, 0.05664, 0.75, 0.05755, 0.6875, 0.0606, 0.6877, 0.06018, 0.7502, 0.06483, 0.7502, 0.06441, 0.6877, 0.06739, 0.6875, 0.06826, 0.75, 0.05755, 0.6875, 0.05806, 0.625, 0.06084, 0.6251, 0.0606, 0.6877, 0.06441, 0.6877, 0.06416, 0.6251, 0.06689, 0.625, 0.06739, 0.6875, 0.05806, 0.625, 0.05832, 0.5625, 0.06097, 0.5626, 0.06084, 0.6251, 0.06416, 0.6251, 0.06403, 0.5626, 0.06663, 0.5625, 0.06689, 0.625, 0.05832, 0.5625, 0.05841, 0.5, 0.06108, 0.5001, 0.06097, 0.5626, 0.06403, 0.5626, 0.06393, 0.5001, 0.06655, 0.5, 0.06663, 0.5625, 0.5248, 0.9375, 0.5835, 0.9375, 0.5004, 0.9375, 0.4756, 0.9375, 0.9465, 0.9375, 0.942, 0.8752, 0.9481, 0.875, 0.9584, 0.9375, 0.3994, 0.9375, 0.3746, 0.9375, 0.2915, 0.9375, 0.3502, 0.9375, 0.942, 0.8752, 0.9405, 0.8127, 0.9448, 0.8125, 0.9481, 0.875, 0.9302, 0.8125, 0.9318, 0.75, 0.9352, 0.7502, 0.9345, 0.8127, 0.9405, 0.8127, 0.9398, 0.7502, 0.9432, 0.75, 0.9448, 0.8125, 0.9318, 0.75, 0.9326, 0.6875, 0.9356, 0.6877, 0.9352, 0.7502, 0.9398, 0.7502, 0.9394, 0.6877, 0.9424, 0.6875, 0.9432, 0.75, 0.9326, 0.6875, 0.9331, 0.625, 0.9359, 0.6251, 0.9356, 0.6877, 0.9394, 0.6877, 0.9391, 0.6251, 0.9419, 0.625, 0.9424, 0.6875, 0.9331, 0.625, 0.9334, 0.5625, 0.936, 0.5626, 0.9359, 0.6251, 0.9391, 0.6251, 0.939, 0.5626, 0.9416, 0.5625, 0.9419, 0.625, 0.9334, 0.5625, 0.9335, 0.5, 0.9361, 0.5001, 0.936, 0.5626, 0.939, 0.5626, 0.9389, 0.5001, 0.9415, 0.5, 0.9416, 0.5625, 0.4925, 0.9375, 0.7914, 0.9375, 0.8011, 0.9375, 0.4985, 0.9375, 0.8197, 0.9375, 0.8171, 0.8753, 0.8235, 0.875, 0.8343, 0.9375, 0.5127, 0.9375, 0.8197, 0.9375, 0.8343, 0.9375, 0.5248, 0.9375, 0.8171, 0.8753, 0.8156, 0.8127, 0.82, 0.8125, 0.8235, 0.875, 0.8051, 0.8125, 0.8067, 0.75, 0.8102, 0.7502, 0.8094, 0.8127, 0.8156, 0.8127, 0.8148, 0.7502, 0.8184, 0.75, 0.82, 0.8125, 0.8067, 0.75, 0.8076, 0.6875, 0.8106, 0.6877, 0.8102, 0.7502, 0.8148, 0.7502, 0.8144, 0.6877, 0.8175, 0.6875, 0.8184, 0.75, 0.8076, 0.6875, 0.8081, 0.625, 0.8108, 0.6251, 0.8106, 0.6877, 0.8144, 0.6877, 0.8142, 0.6251, 0.8169, 0.625, 0.8175, 0.6875, 0.8081, 0.625, 0.8084, 0.5625, 0.811, 0.5626, 0.8108, 0.6251, 0.8142, 0.6251, 0.814, 0.5626, 0.8167, 0.5625, 0.8169, 0.625, 0.8084, 0.5625, 0.8084, 0.5, 0.8111, 0.5001, 0.811, 0.5626, 0.814, 0.5626, 0.8139, 0.5001, 0.8166, 0.5, 0.8167, 0.5625, 0.5248, 0.9375, 0.4756, 0.9375, 0.4743, 0.9375, 0.5127, 0.9375, 0.7914, 0.9375, 0.8018, 0.875, 0.8078, 0.8753, 0.8011, 0.9375, 0.8018, 0.875, 0.8051, 0.8125, 0.8094, 0.8127, 0.8078, 0.8753, 0.6667, 0.9375, 0.6769, 0.875, 0.683, 0.8753, 0.6774, 0.9375, 0.6769, 0.875, 0.6802, 0.8125, 0.6845, 0.8127, 0.683, 0.8753, 0.5407, 0.9375, 0.5515, 0.875, 0.5579, 0.8753, 0.5526, 0.9375, 0.5515, 0.875, 0.555, 0.8125, 0.5594, 0.8127, 0.5579, 0.8753, 0.0515, 0.875, 0.05499, 0.8125, 0.05944, 0.8127, 0.05791, 0.8753, 0.04068, 0.9375, 0.0515, 0.875, 0.05791, 0.8753, 0.05529, 0.9375, 0.1769, 0.875, 0.1802, 0.8125, 0.1845, 0.8127, 0.183, 0.8753, 0.1667, 0.9375, 0.1769, 0.875, 0.183, 0.8753, 0.1795, 0.9375, 0.3018, 0.875, 0.3051, 0.8125, 0.3094, 0.8127, 0.3078, 0.8753, 0.2914, 0.9375, 0.3018, 0.875, 0.3078, 0.8753, 0.3037, 0.9375, 0.4257, 0.9375, 0.4249, 0.9375, 0.4114, 0.9375, 0.413, 0.9375, 0.4597, 0.9375, 0.4597, 0.9375, 0.4483, 0.9375, 0.4472, 0.9375, 0.462, 0.9375, 0.4636, 0.9375, 0.4501, 0.9375, 0.4493, 0.9375, 0.4636, 0.9375, 0.4671, 0.9375, 0.4518, 0.9375, 0.4501, 0.9375, 0.4197, 0.9375, 0.4165, 0.9375, 0.394, 0.9375, 0.4007, 0.9375, 0.4743, 0.9375, 0.4553, 0.9375, 0.4556, 0.9375, 0.4717, 0.9375, 0.4743, 0.9375, 0.481, 0.9375, 0.4585, 0.9375, 0.4553, 0.9375, 0.481, 0.9375, 0.4925, 0.9375, 0.4641, 0.9375, 0.4585, 0.9375, 0.4269, 0.875, 0.4302, 0.8125, 0.4345, 0.8127, 0.433, 0.8752, 0.4166, 0.9375, 0.4269, 0.875, 0.433, 0.8752, 0.4285, 0.9375, 0.9166, 0.9375, 0.9269, 0.875, 0.933, 0.8752, 0.9285, 0.9375, 0.9269, 0.875, 0.9302, 0.8125, 0.9345, 0.8127, 0.933, 0.8752, 0.6769, 0.875, 0.6667, 0.9375, 0.625, 0.9375, 0.625, 0.875, 0.4007, 0.9375, 0.4006, 0.9375, 0.4375, 0.9375, 0.4375, 0.9375, 0.406, 0.9375, 0.4375, 0.9375, 0.4375, 0.9375, 0.4006, 0.9375, 0.469, 0.9375, 0.4744, 0.9375, 0.4375, 0.9375, 0.4375, 0.9375, 0.4743, 0.9375, 0.4375, 0.9375, 0.4375, 0.9375, 0.4744, 0.9375, 0.4194, 0.9375, 0.4189, 0.9375, 0.4375, 0.9375, 0.4375, 0.9375, 0.4211, 0.9375, 0.4375, 0.9375, 0.4375, 0.9375, 0.4189, 0.9375, 0.4539, 0.9375, 0.4561, 0.9375, 0.4375, 0.9375, 0.4375, 0.9375, 0.4556, 0.9375, 0.4375, 0.9375, 0.4375, 0.9375, 0.4561, 0.9375, 0.4496, 0.9375, 0.4375, 0.9375, 0.4375, 0.9375, 0.4498, 0.9375, 0.4254, 0.9375, 0.4252, 0.9375, 0.4375, 0.9375, 0.4375, 0.9375, 0.4267, 0.9375, 0.4375, 0.9375, 0.4375, 0.9375, 0.4252, 0.9375, 0.4483, 0.9375, 0.4498, 0.9375, 0.4375, 0.9375, 0.4375, 0.9375, 0.3994, 0.9375, 0.4007, 0.9375, 0.4375, 0.9375, 0.4375, 0.9375, 0.4375, 0.9375, 0.4375, 0.9375, 0.4743, 0.9375, 0.4756, 0.9375, 0.469, 0.9375, 0.4985, 0.9375, 0.5048, 0.9375, 0.4744, 0.9375, 0.4744, 0.9375, 0.5048, 0.9375, 0.5127, 0.9375, 0.4743, 0.9375, 0.3765, 0.9375, 0.406, 0.9375, 0.4006, 0.9375, 0.3702, 0.9375, 0.3702, 0.9375, 0.4006, 0.9375, 0.4007, 0.9375, 0.3623, 0.9375, 0.4641, 0.9375, 0.469, 0.9375, 0.4375, 0.9375, 0.4375, 0.9375, 0.4375, 0.9375, 0.4375, 0.9375, 0.406, 0.9375, 0.4109, 0.9375, 0.4197, 0.9375, 0.4194, 0.9375, 0.4375, 0.9375, 0.4375, 0.9375, 0.4375, 0.9375, 0.4375, 0.9375, 0.4556, 0.9375, 0.4553, 0.9375, 0.4539, 0.9375, 0.4685, 0.9375, 0.4698, 0.9375, 0.4561, 0.9375, 0.4561, 0.9375, 0.4698, 0.9375, 0.4717, 0.9375, 0.4556, 0.9375, 0.4065, 0.9375, 0.4211, 0.9375, 0.4189, 0.9375, 0.4052, 0.9375, 0.4052, 0.9375, 0.4189, 0.9375, 0.4194, 0.9375, 0.4033, 0.9375, 0.4518, 0.9375, 0.4539, 0.9375, 0.4375, 0.9375, 0.4375, 0.9375, 0.4375, 0.9375, 0.4375, 0.9375, 0.4211, 0.9375, 0.4232, 0.9375, 0.4608, 0.9375, 0.4496, 0.9375, 0.4498, 0.9375, 0.4599, 0.9375, 0.4599, 0.9375, 0.4498, 0.9375, 0.4483, 0.9375, 0.4597, 0.9375, 0.4267, 0.9375, 0.4278, 0.9375, 0.4375, 0.9375, 0.4375, 0.9375, 0.4375, 0.9375, 0.4375, 0.9375, 0.4472, 0.9375, 0.4483, 0.9375, 0.4257, 0.9375, 0.4254, 0.9375, 0.4375, 0.9375, 0.4375, 0.9375, 0.4375, 0.9375, 0.4375, 0.9375, 0.4496, 0.9375, 0.4493, 0.9375, 0.4153, 0.9375, 0.4267, 0.9375, 0.4252, 0.9375, 0.4151, 0.9375, 0.4151, 0.9375, 0.4252, 0.9375, 0.4254, 0.9375, 0.4142, 0.9375, 0.692, 0.8753, 0.6955, 0.9375, 0.6856, 0.9374, 0.6875, 0.8751, 0.6875, 0.8751, 0.6856, 0.9374, 0.6774, 0.9375, 0.683, 0.8753, 0.6905, 0.8127, 0.692, 0.8753, 0.6875, 0.8751, 0.6875, 0.8124, 0.6875, 0.8124, 0.6875, 0.8751, 0.683, 0.8753, 0.6845, 0.8127, 0.6898, 0.7502, 0.6905, 0.8127, 0.6875, 0.8124, 0.6875, 0.7497, 0.6875, 0.7497, 0.6875, 0.8124, 0.6845, 0.8127, 0.6852, 0.7502, 0.6894, 0.6877, 0.6898, 0.7502, 0.6875, 0.7497, 0.6875, 0.687, 0.6875, 0.687, 0.6875, 0.7497, 0.6852, 0.7502, 0.6856, 0.6877, 0.6891, 0.6251, 0.6894, 0.6877, 0.6875, 0.687, 0.6875, 0.6244, 0.6875, 0.6244, 0.6875, 0.687, 0.6856, 0.6877, 0.6859, 0.6251, 0.689, 0.5626, 0.6891, 0.6251, 0.6875, 0.6244, 0.6875, 0.5619, 0.6875, 0.5619, 0.6875, 0.6244, 0.6859, 0.6251, 0.686, 0.5626, 0.6889, 0.5001, 0.689, 0.5626, 0.6875, 0.5619, 0.6875, 0.5001, 0.6875, 0.5001, 0.6875, 0.5619, 0.686, 0.5626, 0.6861, 0.5001, 0.5672, 0.8753, 0.5713, 0.9375, 0.5613, 0.9374, 0.5625, 0.8752, 0.5625, 0.8752, 0.5613, 0.9374, 0.5526, 0.9375, 0.5579, 0.8753, 0.5656, 0.8127, 0.5672, 0.8753, 0.5625, 0.8752, 0.5625, 0.8124, 0.5625, 0.8124, 0.5625, 0.8752, 0.5579, 0.8753, 0.5594, 0.8127, 0.5648, 0.7502, 0.5656, 0.8127, 0.5625, 0.8124, 0.5625, 0.7497, 0.5625, 0.7497, 0.5625, 0.8124, 0.5594, 0.8127, 0.5602, 0.7502, 0.5644, 0.6877, 0.5648, 0.7502, 0.5625, 0.7497, 0.5625, 0.687, 0.5625, 0.687, 0.5625, 0.7497, 0.5602, 0.7502, 0.5606, 0.6877, 0.5642, 0.6251, 0.5644, 0.6877, 0.5625, 0.687, 0.5625, 0.6244, 0.5625, 0.6244, 0.5625, 0.687, 0.5606, 0.6877, 0.5608, 0.6251, 0.564, 0.5626, 0.5642, 0.6251, 0.5625, 0.6244, 0.5625, 0.5619, 0.5625, 0.5619, 0.5625, 0.6244, 0.5608, 0.6251, 0.561, 0.5626, 0.5639, 0.5001, 0.564, 0.5626, 0.5625, 0.5619, 0.5625, 0.5001, 0.5625, 0.5001, 0.5625, 0.5619, 0.561, 0.5626, 0.5611, 0.5001, 0.442, 0.8752, 0.4465, 0.9375, 0.4375, 0.9374, 0.4375, 0.8751, 0.4375, 0.8751, 0.4375, 0.9374, 0.4285, 0.9375, 0.433, 0.8752, 0.4405, 0.8127, 0.442, 0.8752, 0.4375, 0.8751, 0.4375, 0.8124, 0.4375, 0.8124, 0.4375, 0.8751, 0.433, 0.8752, 0.4345, 0.8127, 0.4398, 0.7502, 0.4405, 0.8127, 0.4375, 0.8124, 0.4375, 0.7497, 0.4375, 0.7497, 0.4375, 0.8124, 0.4345, 0.8127, 0.4352, 0.7502, 0.4394, 0.6877, 0.4398, 0.7502, 0.4375, 0.7497, 0.4375, 0.687, 0.4375, 0.687, 0.4375, 0.7497, 0.4352, 0.7502, 0.4356, 0.6877, 0.4391, 0.6251, 0.4394, 0.6877, 0.4375, 0.687, 0.4375, 0.6244, 0.4375, 0.6244, 0.4375, 0.687, 0.4356, 0.6877, 0.4359, 0.6251, 0.439, 0.5626, 0.4391, 0.6251, 0.4375, 0.6244, 0.4375, 0.5619, 0.4375, 0.5619, 0.4375, 0.6244, 0.4359, 0.6251, 0.436, 0.5626, 0.4389, 0.5001, 0.439, 0.5626, 0.4375, 0.5619, 0.4375, 0.5001, 0.4375, 0.5001, 0.4375, 0.5619, 0.436, 0.5626, 0.4361, 0.5001, 0.3171, 0.8753, 0.3224, 0.9375, 0.3137, 0.9374, 0.3125, 0.8752, 0.3125, 0.8752, 0.3137, 0.9374, 0.3037, 0.9375, 0.3078, 0.8753, 0.3156, 0.8127, 0.3171, 0.8753, 0.3125, 0.8752, 0.3125, 0.8124, 0.3125, 0.8124, 0.3125, 0.8752, 0.3078, 0.8753, 0.3094, 0.8127, 0.3148, 0.7502, 0.3156, 0.8127, 0.3125, 0.8124, 0.3125, 0.7497, 0.3125, 0.7497, 0.3125, 0.8124, 0.3094, 0.8127, 0.3102, 0.7502, 0.3144, 0.6877, 0.3148, 0.7502, 0.3125, 0.7497, 0.3125, 0.687, 0.3125, 0.687, 0.3125, 0.7497, 0.3102, 0.7502, 0.3106, 0.6877, 0.3142, 0.6251, 0.3144, 0.6877, 0.3125, 0.687, 0.3125, 0.6244, 0.3125, 0.6244, 0.3125, 0.687, 0.3106, 0.6877, 0.3108, 0.6251, 0.314, 0.5626, 0.3142, 0.6251, 0.3125, 0.6244, 0.3125, 0.5619, 0.3125, 0.5619, 0.3125, 0.6244, 0.3108, 0.6251, 0.311, 0.5626, 0.3139, 0.5001, 0.314, 0.5626, 0.3125, 0.5619, 0.3125, 0.5001, 0.3125, 0.5001, 0.3125, 0.5619, 0.311, 0.5626, 0.3111, 0.5001, 0.192, 0.8753, 0.1976, 0.9375, 0.1894, 0.9374, 0.1875, 0.8751, 0.1875, 0.8751, 0.1894, 0.9374, 0.1795, 0.9375, 0.183, 0.8753, 0.1905, 0.8127, 0.192, 0.8753, 0.1875, 0.8751, 0.1875, 0.8124, 0.1875, 0.8124, 0.1875, 0.8751, 0.183, 0.8753, 0.1845, 0.8127, 0.1898, 0.7502, 0.1905, 0.8127, 0.1875, 0.8124, 0.1875, 0.7497, 0.1875, 0.7497, 0.1875, 0.8124, 0.1845, 0.8127, 0.1852, 0.7502, 0.1894, 0.6877, 0.1898, 0.7502, 0.1875, 0.7497, 0.1875, 0.687, 0.1875, 0.687, 0.1875, 0.7497, 0.1852, 0.7502, 0.1856, 0.6877, 0.1891, 0.6251, 0.1894, 0.6877, 0.1875, 0.687, 0.1875, 0.6244, 0.1875, 0.6244, 0.1875, 0.687, 0.1856, 0.6877, 0.1859, 0.6251, 0.189, 0.5626, 0.1891, 0.6251, 0.1875, 0.6244, 0.1875, 0.5619, 0.1875, 0.5619, 0.1875, 0.6244, 0.1859, 0.6251, 0.186, 0.5626, 0.1889, 0.5001, 0.189, 0.5626, 0.1875, 0.5619, 0.1875, 0.5001, 0.1875, 0.5001, 0.1875, 0.5619, 0.186, 0.5626, 0.1861, 0.5001, 0.06715, 0.8753, 0.07387, 0.9375, 0.06602, 0.9374, 0.0625, 0.8752, 0.0625, 0.8752, 0.06602, 0.9374, 0.05529, 0.9375, 0.05791, 0.8753, 0.06559, 0.8127, 0.06715, 0.8753, 0.0625, 0.8752, 0.0625, 0.8124, 0.0625, 0.8124, 0.0625, 0.8752, 0.05791, 0.8753, 0.05944, 0.8127, 0.06483, 0.7502, 0.06559, 0.8127, 0.0625, 0.8124, 0.0625, 0.7497, 0.0625, 0.7497, 0.0625, 0.8124, 0.05944, 0.8127, 0.06018, 0.7502, 0.06441, 0.6877, 0.06483, 0.7502, 0.0625, 0.7497, 0.0625, 0.687, 0.0625, 0.687, 0.0625, 0.7497, 0.06018, 0.7502, 0.0606, 0.6877, 0.06416, 0.6251, 0.06441, 0.6877, 0.0625, 0.687, 0.0625, 0.6244, 0.0625, 0.6244, 0.0625, 0.687, 0.0606, 0.6877, 0.06084, 0.6251, 0.06403, 0.5626, 0.06416, 0.6251, 0.0625, 0.6244, 0.0625, 0.5619, 0.0625, 0.5619, 0.0625, 0.6244, 0.06084, 0.6251, 0.06097, 0.5626, 0.06393, 0.5001, 0.06403, 0.5626, 0.0625, 0.5619, 0.0625, 0.5001, 0.0625, 0.5001, 0.0625, 0.5619, 0.06097, 0.5626, 0.06108, 0.5001, 0.942, 0.8752, 0.9465, 0.9375, 0.9375, 0.9373, 0.9375, 0.8751, 0.9375, 0.8751, 0.9375, 0.9373, 0.9285, 0.9375, 0.933, 0.8752, 0.9405, 0.8127, 0.942, 0.8752, 0.9375, 0.8751, 0.9375, 0.8124, 0.9375, 0.8124, 0.9375, 0.8751, 0.933, 0.8752, 0.9345, 0.8127, 0.9398, 0.7502, 0.9405, 0.8127, 0.9375, 0.8124, 0.9375, 0.7497, 0.9375, 0.7497, 0.9375, 0.8124, 0.9345, 0.8127, 0.9352, 0.7502, 0.9394, 0.6877, 0.9398, 0.7502, 0.9375, 0.7497, 0.9375, 0.687, 0.9375, 0.687, 0.9375, 0.7497, 0.9352, 0.7502, 0.9356, 0.6877, 0.9391, 0.6251, 0.9394, 0.6877, 0.9375, 0.687, 0.9375, 0.6244, 0.9375, 0.6244, 0.9375, 0.687, 0.9356, 0.6877, 0.9359, 0.6251, 0.939, 0.5626, 0.9391, 0.6251, 0.9375, 0.6244, 0.9375, 0.5619, 0.9375, 0.5619, 0.9375, 0.6244, 0.9359, 0.6251, 0.936, 0.5626, 0.9389, 0.5001, 0.939, 0.5626, 0.9375, 0.5619, 0.9375, 0.5001, 0.9375, 0.5001, 0.9375, 0.5619, 0.936, 0.5626, 0.9361, 0.5001, 0.8171, 0.8753, 0.8197, 0.9375, 0.809, 0.9374, 0.8125, 0.8752, 0.8125, 0.8752, 0.809, 0.9374, 0.8011, 0.9375, 0.8078, 0.8753, 0.8156, 0.8127, 0.8171, 0.8753, 0.8125, 0.8752, 0.8125, 0.8124, 0.8125, 0.8124, 0.8125, 0.8752, 0.8078, 0.8753, 0.8094, 0.8127, 0.8148, 0.7502, 0.8156, 0.8127, 0.8125, 0.8124, 0.8125, 0.7497, 0.8125, 0.7497, 0.8125, 0.8124, 0.8094, 0.8127, 0.8102, 0.7502, 0.8144, 0.6877, 0.8148, 0.7502, 0.8125, 0.7497, 0.8125, 0.687, 0.8125, 0.687, 0.8125, 0.7497, 0.8102, 0.7502, 0.8106, 0.6877, 0.8142, 0.6251, 0.8144, 0.6877, 0.8125, 0.687, 0.8125, 0.6244, 0.8125, 0.6244, 0.8125, 0.687, 0.8106, 0.6877, 0.8108, 0.6251, 0.814, 0.5626, 0.8142, 0.6251, 0.8125, 0.6244, 0.8125, 0.5619, 0.8125, 0.5619, 0.8125, 0.6244, 0.8108, 0.6251, 0.811, 0.5626, 0.8139, 0.5001, 0.814, 0.5626, 0.8125, 0.5619, 0.8125, 0.5001, 0.8125, 0.5001, 0.8125, 0.5619, 0.811, 0.5626, 0.8111, 0.5001, 0.8197, 0.9375, 0.5127, 0.9375, 0.5048, 0.9375, 0.809, 0.9374, 0.809, 0.9374, 0.5048, 0.9375, 0.4985, 0.9375, 0.8011, 0.9375, 0.6955, 0.9375, 0.4717, 0.9375, 0.4698, 0.9375, 0.6856, 0.9374, 0.6856, 0.9374, 0.4698, 0.9375, 0.4685, 0.9375, 0.6774, 0.9375, 0.5713, 0.9375, 0.4608, 0.9375, 0.4599, 0.9375, 0.5613, 0.9374, 0.5613, 0.9374, 0.4599, 0.9375, 0.4597, 0.9375, 0.5526, 0.9375, 0.3623, 0.9375, 0.05529, 0.9375, 0.06602, 0.9374, 0.3702, 0.9375, 0.3702, 0.9375, 0.06602, 0.9374, 0.07387, 0.9375, 0.3765, 0.9375, 0.4033, 0.9375, 0.1795, 0.9375, 0.1894, 0.9374, 0.4052, 0.9375, 0.4052, 0.9375, 0.1894, 0.9374, 0.1976, 0.9375, 0.4065, 0.9375, 0.4142, 0.9375, 0.3037, 0.9375, 0.3137, 0.9374, 0.4151, 0.9375, 0.4151, 0.9375, 0.3137, 0.9374, 0.3224, 0.9375, 0.4153, 0.9375, 0.4249, 0.9375, 0.4257, 0.9375, 0.4375, 0.9375, 0.4375, 0.9375, 0.4375, 0.9375, 0.4375, 0.9375, 0.4493, 0.9375, 0.4501, 0.9375, 0.4232, 0.9375, 0.4249, 0.9375, 0.4375, 0.9375, 0.4375, 0.9375, 0.4375, 0.9375, 0.4375, 0.9375, 0.4501, 0.9375, 0.4518, 0.9375, 0.4165, 0.9375, 0.4197, 0.9375, 0.4375, 0.9375, 0.4375, 0.9375, 0.4375, 0.9375, 0.4375, 0.9375, 0.4553, 0.9375, 0.4585, 0.9375, 0.4109, 0.9375, 0.4165, 0.9375, 0.4375, 0.9375, 0.4375, 0.9375, 0.4375, 0.9375, 0.4375, 0.9375, 0.4585, 0.9375, 0.4641, 0.9375, 0.4278, 0.9375, 0.4285, 0.9375, 0.4375, 0.9374, 0.4375, 0.9375, 0.4375, 0.9375, 0.4375, 0.9374, 0.4465, 0.9375, 0.4472, 0.9375, 0.3746, 0.9375, 0.3994, 0.9375, 0.4375, 0.9375, 0.4375, 0.9375, 0.4375, 0.9375, 0.4375, 0.9375, 0.4756, 0.9375, 0.5004, 0.9375, 0.4671, 0.9375, 0.6667, 0.9375, 0.6774, 0.9375, 0.4685, 0.9375])
me_sphere_001.materials.append(mat_material_003)
me_sphere_001.materials.append(mat_material_007)
me_sphere_001.update()
me_plane_001 = bpy.data.meshes.new('Plane.001')
me_plane_001.from_pydata([(-1.0, -1.0, 0.0), (-1.0, 1.0, 0.0), (1.024, -0.9988, 0.7008), (1.024, 1.001, 0.7008), (1.01, -0.9995, 0.29), (0.7098, -1.0, 0.0), (0.9973, -0.9996, 0.2149), (0.966, -0.9998, 0.145), (0.9179, -0.9999, 0.08494), (0.8562, -0.9999, 0.03885), (0.7853, -1.0, 0.009881), (0.7098, 1.0, 0.0), (1.01, 1.0, 0.29), (0.7853, 1.0, 0.009881), (0.8562, 1.0, 0.03885), (0.9179, 1.0, 0.08494), (0.966, 1.0, 0.145), (0.9973, 1.0, 0.2149)], [], [(12, 4, 2, 3), (4, 12, 17, 6), (6, 17, 16, 7), (7, 16, 15, 8), (8, 15, 14, 9), (9, 14, 13, 10), (10, 13, 11, 5), (0, 5, 11, 1)])
me_plane_001.polygons.foreach_set('use_smooth', [True] * 8)
_uv = me_plane_001.uv_layers.new(name='UVMap')
_uv.uv.foreach_set('vector', [1.0, 1.0, 1.0, 0.0, 1.0, 0.0, 1.0, 1.0, 1.0, 0.0, 1.0, 1.0, 1.0, 1.0, 1.0, 0.0, 1.0, 0.0, 1.0, 1.0, 1.0, 1.0, 1.0, 0.0, 1.0, 0.0, 1.0, 1.0, 1.0, 1.0, 1.0, 7.187e-05, 1.0, 7.187e-05, 1.0, 1.0, 0.9281, 1.0, 0.9281, 3.287e-05, 0.9281, 3.287e-05, 0.9281, 1.0, 0.8926, 1.0, 0.8926, 8.374e-06, 0.8926, 8.374e-06, 0.8926, 1.0, 0.8549, 1.0, 0.8549, 0.0, 0.0, 0.0, 0.8549, 0.0, 0.8549, 1.0, 0.0, 1.0])
me_plane_001.materials.append(mat_material_008)
me_plane_001.update()

# ---- objects
ob_plane = bpy.data.objects.new('Plane', me_plane)
ob_sphere = bpy.data.objects.new('Sphere', me_sphere_001)
ob_plane_001 = bpy.data.objects.new('Plane.001', me_plane_001)
ob_camera = bpy.data.objects.new('Camera', cam_camera_003)
ob_spot = bpy.data.objects.new('Spot', light_spot_003)
ob_point = bpy.data.objects.new('Point', light_point)
ob_point_001 = bpy.data.objects.new('Point.001', light_point_001)

# ---- transforms, parenting, visibility, modifiers, constraints
ob_plane.location = (0.0, 0.0, 0.3701)
ob_plane.scale = (14.26, 14.26, 14.26)
_m = ob_plane.modifiers.new('Smooth by Angle', 'NODES')
_m.node_group = ng_smooth_by_angle
_m.use_pin_to_last = True
_m.show_group_selector = False
ob_sphere.location = (-0.001591, -0.008749, 0.9544)
ob_sphere.rotation_euler = (0.108, -1.041, -0.5255)
ob_sphere.scale = (0.6965, 0.6965, 0.6965)
_m = ob_sphere.modifiers.new('Mirror', 'MIRROR')
_m.use_axis = (False, False, True)
_m.use_clip = True
_m = ob_sphere.modifiers.new('Subdivision', 'SUBSURF')
_m.levels = 2
_m = ob_sphere.modifiers.new('Smooth by Angle', 'NODES')
_m.node_group = ng_smooth_by_angle
_m.use_pin_to_last = True
_m.show_group_selector = False
ob_plane_001.location = (-1.01, 0.101, 0.2038)
ob_plane_001.scale = (9.996, 9.996, 9.996)
_m = ob_plane_001.modifiers.new('Smooth by Angle', 'NODES')
_m.node_group = ng_smooth_by_angle
_m.use_pin_to_last = True
_m.show_group_selector = False
ob_camera.location = (-4.894, -0.6084, 1.076)
ob_camera.rotation_euler = (1.543, 0.0139, -1.555)
ob_camera.scale = (1.426, 1.702, 0.8019)
ob_spot.location = (-1.055, -0.08364, 4.511)
ob_spot.rotation_euler = (0.2811, 0.0005602, -1.507)
ob_spot.scale = (0.1495, 0.1495, 0.1495)
ob_point.location = (1.048, -0.4446, 1.237)
ob_point_001.location = (1.084, 0.4621, 1.117)

# ---- collection membership
col_collection.objects.link(ob_plane)
col_collection.objects.link(ob_sphere)
col_collection.objects.link(ob_plane_001)
col_collection.objects.link(ob_camera)
col_collection.objects.link(ob_spot)
col_collection.objects.link(ob_point)
col_collection.objects.link(ob_point_001)

# ---- scene / render settings (as saved in the file)
scene.camera = ob_camera
scene.frame_start = 1; scene.frame_end = 250; scene.frame_set(-67)
scene.render.engine = 'BLENDER_EEVEE_NEXT'
scene.render.resolution_x = 2021
scene.render.resolution_y = 1172
scene.render.use_border = True
scene.cycles.samples = 500
bpy.context.view_layer.update()
